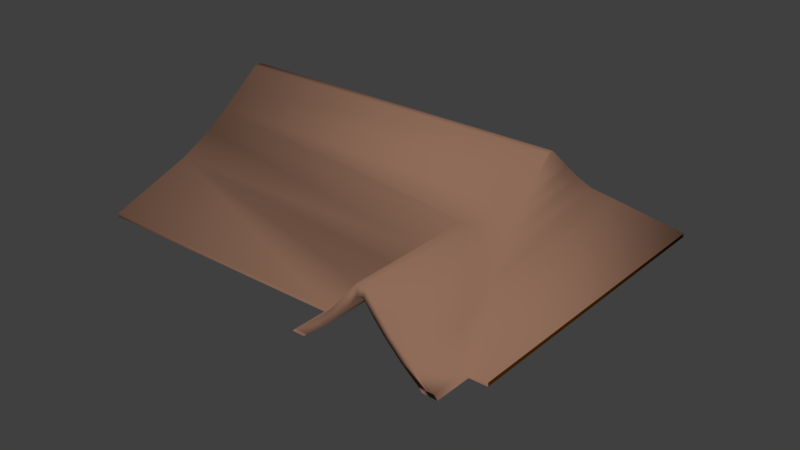 # Source: JapaneseHouse.blend  (saved by Blender 2.78.0; exported with 4.5.12 LTS)
import bpy
from mathutils import Matrix  # noqa: F401  (used for matrix-valued properties, if any)

bpy.ops.wm.read_factory_settings(use_empty=True)
scene = bpy.context.scene
scene.name = 'Scene'

# ---- collections
col_collection_1 = bpy.data.collections.new('Collection 1'); scene.collection.children.link(col_collection_1)
col_collection_1.hide_render = True
col_collection_1.hide_viewport = True
col_collection_2 = bpy.data.collections.new('Collection 2'); scene.collection.children.link(col_collection_2)
col_collection_3 = bpy.data.collections.new('Collection 3'); scene.collection.children.link(col_collection_3)
col_collection_3.hide_render = True
col_collection_3.hide_viewport = True
col_collection_4 = bpy.data.collections.new('Collection 4'); scene.collection.children.link(col_collection_4)
col_collection_4.hide_render = True
col_collection_4.hide_viewport = True

# ---- materials (node trees are filled in below, after node groups)
mat_lightbrown1 = bpy.data.materials.new('lightbrown1')
mat_lightbrown1.alpha_threshold = 0.0
mat_lightbrown1.use_transparent_shadow = False
mat_lightbrown1.diffuse_color = (1.0, 0.7546, 0.4162, 1.0)
mat_lightbrown1.roughness = 0.5
mat_brown = bpy.data.materials.new('brown')
mat_brown.alpha_threshold = 0.0
mat_brown.use_transparent_shadow = False
mat_brown.diffuse_color = (0.305, 0.07036, 0.0, 1.0)
mat_brown.roughness = 0.5
mat_white = bpy.data.materials.new('white')
mat_white.alpha_threshold = 0.0
mat_white.use_transparent_shadow = False
mat_white.diffuse_color = (1.0, 1.0, 1.0, 1.0)
mat_white.roughness = 0.5
mat_lightbrown2 = bpy.data.materials.new('lightbrown2')
mat_lightbrown2.alpha_threshold = 0.0
mat_lightbrown2.use_transparent_shadow = False
mat_lightbrown2.diffuse_color = (1.0, 0.5104, 0.23, 1.0)
mat_lightbrown2.roughness = 0.5
mat_darkbrown = bpy.data.materials.new('darkBrown')
mat_darkbrown.alpha_threshold = 0.0
mat_darkbrown.use_transparent_shadow = False
mat_darkbrown.diffuse_color = (0.04696, 0.01341, 0.0, 1.0)
mat_darkbrown.roughness = 0.5
mat_roof = bpy.data.materials.new('roof')
mat_roof.alpha_threshold = 0.0
mat_roof.use_transparent_shadow = False
mat_roof.diffuse_color = (0.2747, 0.15, 0.0999, 1.0)
mat_roof.roughness = 0.5

# ---- material node trees

# ---- world
world_world = bpy.data.worlds.new('World'); scene.world = world_world
world_world.color = (0.05088, 0.05088, 0.05088)
world_world.use_sun_shadow = False
world_world.sun_shadow_jitter_overblur = 0.0
world_world.cycles.sampling_method = 'MANUAL'

# ---- meshes
me_cube_008 = bpy.data.meshes.new('Cube.008')
me_cube_008.from_pydata([(-875.8, 448.6, 343.9), (-875.8, 448.6, 68.37), (-875.8, 436.1, 330.4), (-875.8, 436.1, 81.81), (-857.3, 448.6, 343.9), (-857.3, 448.6, 68.37), (-857.3, 436.1, 330.4), (-857.3, 436.1, 81.81), (-871.1, 182.7, 336.8), (-871.1, 442.8, 336.8), (-871.1, 182.7, 75.47), (-871.1, 442.8, 75.47), (-862.0, 182.7, 336.8), (-862.0, 442.8, 336.8), (-862.0, 182.7, 75.47), (-862.0, 442.8, 75.47), (-875.8, 436.1, 111.2), (-875.8, 436.1, 217.5), (-875.8, 448.6, 217.5), (-857.3, 436.1, 217.5), (-857.3, 448.6, 217.5), (-857.3, 448.6, 190.7), (-857.3, 436.1, 190.7), (-875.8, 448.6, 190.7), (-875.8, 448.6, 111.2), (-875.8, 436.1, 190.7), (-857.3, 448.6, 195.0), (-857.3, 436.1, 195.0), (-875.8, 448.6, 195.0), (-875.8, 436.1, 195.0), (-875.8, 436.1, 168.6), (-875.8, 448.6, 168.6), (-857.3, 436.1, 111.2), (-857.3, 436.1, 168.6), (-857.3, 448.6, 168.6), (-875.8, 436.1, 164.3), (-875.8, 448.6, 164.3), (-857.3, 436.1, 164.3), (-857.3, 448.6, 164.3), (-857.3, 448.6, 137.3), (-857.3, 448.6, 111.2), (-857.3, 436.1, 137.3), (-875.8, 448.6, 137.3), (-875.8, 436.1, 137.3), (-857.3, 448.6, 141.7), (-857.3, 436.1, 141.7), (-875.8, 448.6, 141.7), (-875.8, 436.1, 141.7), (-875.8, 436.1, 106.8), (-875.8, 448.6, 106.8), (-857.3, 436.1, 106.8), (-857.3, 448.6, 106.8), (-857.3, 448.6, 221.8), (-857.3, 436.1, 221.8), (-875.8, 448.6, 221.8), (-875.8, 436.1, 221.8), (-875.8, 436.1, 244.2), (-875.8, 448.6, 244.2), (-857.3, 436.1, 244.2), (-857.3, 448.6, 244.2), (-857.3, 448.6, 248.6), (-857.3, 436.1, 248.6), (-875.8, 448.6, 248.6), (-875.8, 436.1, 248.6), (-875.8, 436.1, 271.5), (-875.8, 448.6, 271.5), (-857.3, 436.1, 271.5), (-857.3, 448.6, 271.5), (-857.3, 448.6, 275.8), (-857.3, 436.1, 275.8), (-875.8, 448.6, 275.8), (-875.8, 436.1, 275.8), (-875.8, 436.1, 298.0), (-875.8, 448.6, 298.0), (-857.3, 436.1, 298.0), (-857.3, 448.6, 298.0), (-857.3, 448.6, 302.4), (-857.3, 436.1, 302.4), (-875.8, 448.6, 302.4), (-875.8, 436.1, 302.4), (-875.8, 314.1, 330.4), (-875.8, 314.1, 81.81), (-875.8, 314.1, 343.9), (-875.8, 314.1, 68.37), (-857.3, 314.1, 330.4), (-857.3, 314.1, 81.81), (-857.3, 314.1, 343.9), (-857.3, 314.1, 68.37), (-875.8, 314.1, 298.0), (-875.8, 314.1, 302.4), (-857.3, 314.1, 302.4), (-857.3, 314.1, 298.0), (-875.8, 314.1, 275.8), (-857.3, 314.1, 275.8), (-875.8, 314.1, 271.5), (-857.3, 314.1, 271.5), (-875.8, 314.1, 248.6), (-857.3, 314.1, 248.6), (-875.8, 314.1, 244.2), (-857.3, 314.1, 244.2), (-875.8, 314.1, 221.8), (-857.3, 314.1, 221.8), (-857.3, 314.1, 217.5), (-875.8, 314.1, 217.5), (-875.8, 314.1, 190.7), (-875.8, 314.1, 195.0), (-857.3, 314.1, 195.0), (-857.3, 314.1, 190.7), (-875.8, 314.1, 164.3), (-875.8, 314.1, 168.6), (-857.3, 314.1, 164.3), (-857.3, 314.1, 168.6), (-875.8, 314.1, 141.7), (-857.3, 314.1, 141.7), (-857.3, 314.1, 137.3), (-875.8, 314.1, 137.3), (-875.8, 314.1, 106.8), (-875.8, 314.1, 111.2), (-857.3, 314.1, 106.8), (-857.3, 314.1, 111.2), (-875.8, 175.7, 343.9), (-875.8, 175.7, 68.37), (-875.8, 188.2, 330.4), (-875.8, 188.2, 81.81), (-857.3, 175.7, 343.9), (-857.3, 175.7, 68.37), (-857.3, 188.2, 330.4), (-857.3, 188.2, 81.81), (-875.8, 188.2, 111.2), (-875.8, 188.2, 217.5), (-875.8, 175.7, 217.5), (-857.3, 188.2, 217.5), (-857.3, 175.7, 217.5), (-857.3, 175.7, 190.7), (-857.3, 188.2, 190.7), (-875.8, 175.7, 190.7), (-875.8, 175.7, 111.2), (-875.8, 188.2, 190.7), (-857.3, 175.7, 195.0), (-857.3, 188.2, 195.0), (-875.8, 175.7, 195.0), (-875.8, 188.2, 195.0), (-875.8, 188.2, 168.6), (-875.8, 175.7, 168.6), (-857.3, 188.2, 111.2), (-857.3, 188.2, 168.6), (-857.3, 175.7, 168.6), (-875.8, 188.2, 164.3), (-875.8, 175.7, 164.3), (-857.3, 188.2, 164.3), (-857.3, 175.7, 164.3), (-857.3, 175.7, 137.3), (-857.3, 175.7, 111.2), (-857.3, 188.2, 137.3), (-875.8, 175.7, 137.3), (-875.8, 188.2, 137.3), (-857.3, 175.7, 141.7), (-857.3, 188.2, 141.7), (-875.8, 175.7, 141.7), (-875.8, 188.2, 141.7), (-875.8, 188.2, 106.8), (-875.8, 175.7, 106.8), (-857.3, 188.2, 106.8), (-857.3, 175.7, 106.8), (-857.3, 175.7, 221.8), (-857.3, 188.2, 221.8), (-875.8, 175.7, 221.8), (-875.8, 188.2, 221.8), (-875.8, 188.2, 244.2), (-875.8, 175.7, 244.2), (-857.3, 188.2, 244.2), (-857.3, 175.7, 244.2), (-857.3, 175.7, 248.6), (-857.3, 188.2, 248.6), (-875.8, 175.7, 248.6), (-875.8, 188.2, 248.6), (-875.8, 188.2, 271.5), (-875.8, 175.7, 271.5), (-857.3, 188.2, 271.5), (-857.3, 175.7, 271.5), (-857.3, 175.7, 275.8), (-857.3, 188.2, 275.8), (-875.8, 175.7, 275.8), (-875.8, 188.2, 275.8), (-875.8, 188.2, 298.0), (-875.8, 175.7, 298.0), (-857.3, 188.2, 298.0), (-857.3, 175.7, 298.0), (-857.3, 175.7, 302.4), (-857.3, 188.2, 302.4), (-875.8, 175.7, 302.4), (-875.8, 188.2, 302.4), (-875.8, 310.2, 330.4), (-875.8, 310.2, 81.81), (-875.8, 310.2, 343.9), (-875.8, 310.2, 68.37), (-857.3, 310.2, 330.4), (-857.3, 310.2, 81.81), (-857.3, 310.2, 343.9), (-857.3, 310.2, 68.37), (-875.8, 310.2, 298.0), (-875.8, 310.2, 302.4), (-857.3, 310.2, 302.4), (-857.3, 310.2, 298.0), (-875.8, 310.2, 275.8), (-857.3, 310.2, 275.8), (-875.8, 310.2, 271.5), (-857.3, 310.2, 271.5), (-875.8, 310.2, 248.6), (-857.3, 310.2, 248.6), (-875.8, 310.2, 244.2), (-857.3, 310.2, 244.2), (-875.8, 310.2, 221.8), (-857.3, 310.2, 221.8), (-857.3, 310.2, 217.5), (-875.8, 310.2, 217.5), (-875.8, 310.2, 190.7), (-875.8, 310.2, 195.0), (-857.3, 310.2, 195.0), (-857.3, 310.2, 190.7), (-875.8, 310.2, 164.3), (-875.8, 310.2, 168.6), (-857.3, 310.2, 164.3), (-857.3, 310.2, 168.6), (-875.8, 310.2, 141.7), (-857.3, 310.2, 141.7), (-857.3, 310.2, 137.3), (-875.8, 310.2, 137.3), (-875.8, 310.2, 106.8), (-875.8, 310.2, 111.2), (-857.3, 310.2, 106.8), (-857.3, 310.2, 111.2), (-898.6, 399.4, 343.9), (-898.6, 399.4, 68.37), (-898.6, 386.9, 330.4), (-898.6, 386.9, 81.81), (-880.1, 399.4, 343.9), (-880.1, 399.4, 68.37), (-880.1, 386.9, 330.4), (-880.1, 386.9, 81.81), (-893.8, 133.5, 336.8), (-893.8, 393.6, 336.8), (-893.8, 133.5, 75.47), (-893.8, 393.6, 75.47), (-884.8, 133.5, 336.8), (-884.8, 393.6, 336.8), (-884.8, 133.5, 75.47), (-884.8, 393.6, 75.47), (-898.6, 386.9, 111.2), (-898.6, 386.9, 217.5), (-898.6, 399.4, 217.5), (-880.1, 386.9, 217.5), (-880.1, 399.4, 217.5), (-880.1, 399.4, 190.7), (-880.1, 386.9, 190.7), (-898.6, 399.4, 190.7), (-898.6, 399.4, 111.2), (-898.6, 386.9, 190.7), (-880.1, 399.4, 195.0), (-880.1, 386.9, 195.0), (-898.6, 399.4, 195.0), (-898.6, 386.9, 195.0), (-898.6, 386.9, 168.6), (-898.6, 399.4, 168.6), (-880.1, 386.9, 111.2), (-880.1, 386.9, 168.6), (-880.1, 399.4, 168.6), (-898.6, 386.9, 164.3), (-898.6, 399.4, 164.3), (-880.1, 386.9, 164.3), (-880.1, 399.4, 164.3), (-880.1, 399.4, 137.3), (-880.1, 399.4, 111.2), (-880.1, 386.9, 137.3), (-898.6, 399.4, 137.3), (-898.6, 386.9, 137.3), (-880.1, 399.4, 141.7), (-880.1, 386.9, 141.7), (-898.6, 399.4, 141.7), (-898.6, 386.9, 141.7), (-898.6, 386.9, 106.8), (-898.6, 399.4, 106.8), (-880.1, 386.9, 106.8), (-880.1, 399.4, 106.8), (-880.1, 399.4, 221.8), (-880.1, 386.9, 221.8), (-898.6, 399.4, 221.8), (-898.6, 386.9, 221.8), (-898.6, 386.9, 244.2), (-898.6, 399.4, 244.2), (-880.1, 386.9, 244.2), (-880.1, 399.4, 244.2), (-880.1, 399.4, 248.6), (-880.1, 386.9, 248.6), (-898.6, 399.4, 248.6), (-898.6, 386.9, 248.6), (-898.6, 386.9, 271.5), (-898.6, 399.4, 271.5), (-880.1, 386.9, 271.5), (-880.1, 399.4, 271.5), (-880.1, 399.4, 275.8), (-880.1, 386.9, 275.8), (-898.6, 399.4, 275.8), (-898.6, 386.9, 275.8), (-898.6, 386.9, 298.0), (-898.6, 399.4, 298.0), (-880.1, 386.9, 298.0), (-880.1, 399.4, 298.0), (-880.1, 399.4, 302.4), (-880.1, 386.9, 302.4), (-898.6, 399.4, 302.4), (-898.6, 386.9, 302.4), (-898.6, 264.9, 330.4), (-898.6, 264.9, 81.81), (-898.6, 264.9, 343.9), (-898.6, 264.9, 68.37), (-880.1, 264.9, 330.4), (-880.1, 264.9, 81.81), (-880.1, 264.9, 343.9), (-880.1, 264.9, 68.37), (-898.6, 264.9, 298.0), (-898.6, 264.9, 302.4), (-880.1, 264.9, 302.4), (-880.1, 264.9, 298.0), (-898.6, 264.9, 275.8), (-880.1, 264.9, 275.8), (-898.6, 264.9, 271.5), (-880.1, 264.9, 271.5), (-898.6, 264.9, 248.6), (-880.1, 264.9, 248.6), (-898.6, 264.9, 244.2), (-880.1, 264.9, 244.2), (-898.6, 264.9, 221.8), (-880.1, 264.9, 221.8), (-880.1, 264.9, 217.5), (-898.6, 264.9, 217.5), (-898.6, 264.9, 190.7), (-898.6, 264.9, 195.0), (-880.1, 264.9, 195.0), (-880.1, 264.9, 190.7), (-898.6, 264.9, 164.3), (-898.6, 264.9, 168.6), (-880.1, 264.9, 164.3), (-880.1, 264.9, 168.6), (-898.6, 264.9, 141.7), (-880.1, 264.9, 141.7), (-880.1, 264.9, 137.3), (-898.6, 264.9, 137.3), (-898.6, 264.9, 106.8), (-898.6, 264.9, 111.2), (-880.1, 264.9, 106.8), (-880.1, 264.9, 111.2), (-898.6, 126.5, 343.9), (-898.6, 126.5, 68.37), (-898.6, 139.0, 330.4), (-898.6, 139.0, 81.81), (-880.1, 126.5, 343.9), (-880.1, 126.5, 68.37), (-880.1, 139.0, 330.4), (-880.1, 139.0, 81.81), (-898.6, 139.0, 111.2), (-898.6, 139.0, 217.5), (-898.6, 126.5, 217.5), (-880.1, 139.0, 217.5), (-880.1, 126.5, 217.5), (-880.1, 126.5, 190.7), (-880.1, 139.0, 190.7), (-898.6, 126.5, 190.7), (-898.6, 126.5, 111.2), (-898.6, 139.0, 190.7), (-880.1, 126.5, 195.0), (-880.1, 139.0, 195.0), (-898.6, 126.5, 195.0), (-898.6, 139.0, 195.0), (-898.6, 139.0, 168.6), (-898.6, 126.5, 168.6), (-880.1, 139.0, 111.2), (-880.1, 139.0, 168.6), (-880.1, 126.5, 168.6), (-898.6, 139.0, 164.3), (-898.6, 126.5, 164.3), (-880.1, 139.0, 164.3), (-880.1, 126.5, 164.3), (-880.1, 126.5, 137.3), (-880.1, 126.5, 111.2), (-880.1, 139.0, 137.3), (-898.6, 126.5, 137.3), (-898.6, 139.0, 137.3), (-880.1, 126.5, 141.7), (-880.1, 139.0, 141.7), (-898.6, 126.5, 141.7), (-898.6, 139.0, 141.7), (-898.6, 139.0, 106.8), (-898.6, 126.5, 106.8), (-880.1, 139.0, 106.8), (-880.1, 126.5, 106.8), (-880.1, 126.5, 221.8), (-880.1, 139.0, 221.8), (-898.6, 126.5, 221.8), (-898.6, 139.0, 221.8), (-898.6, 139.0, 244.2), (-898.6, 126.5, 244.2), (-880.1, 139.0, 244.2), (-880.1, 126.5, 244.2), (-880.1, 126.5, 248.6), (-880.1, 139.0, 248.6), (-898.6, 126.5, 248.6), (-898.6, 139.0, 248.6), (-898.6, 139.0, 271.5), (-898.6, 126.5, 271.5), (-880.1, 139.0, 271.5), (-880.1, 126.5, 271.5), (-880.1, 126.5, 275.8), (-880.1, 139.0, 275.8), (-898.6, 126.5, 275.8), (-898.6, 139.0, 275.8), (-898.6, 139.0, 298.0), (-898.6, 126.5, 298.0), (-880.1, 139.0, 298.0), (-880.1, 126.5, 298.0), (-880.1, 126.5, 302.4), (-880.1, 139.0, 302.4), (-898.6, 126.5, 302.4), (-898.6, 139.0, 302.4), (-898.6, 261.0, 330.4), (-898.6, 261.0, 81.81), (-898.6, 261.0, 343.9), (-898.6, 261.0, 68.37), (-880.1, 261.0, 330.4), (-880.1, 261.0, 81.81), (-880.1, 261.0, 343.9), (-880.1, 261.0, 68.37), (-898.6, 261.0, 298.0), (-898.6, 261.0, 302.4), (-880.1, 261.0, 302.4), (-880.1, 261.0, 298.0), (-898.6, 261.0, 275.8), (-880.1, 261.0, 275.8), (-898.6, 261.0, 271.5), (-880.1, 261.0, 271.5), (-898.6, 261.0, 248.6), (-880.1, 261.0, 248.6), (-898.6, 261.0, 244.2), (-880.1, 261.0, 244.2), (-898.6, 261.0, 221.8), (-880.1, 261.0, 221.8), (-880.1, 261.0, 217.5), (-898.6, 261.0, 217.5), (-898.6, 261.0, 190.7), (-898.6, 261.0, 195.0), (-880.1, 261.0, 195.0), (-880.1, 261.0, 190.7), (-898.6, 261.0, 164.3), (-898.6, 261.0, 168.6), (-880.1, 261.0, 164.3), (-880.1, 261.0, 168.6), (-898.6, 261.0, 141.7), (-880.1, 261.0, 141.7), (-880.1, 261.0, 137.3), (-898.6, 261.0, 137.3), (-898.6, 261.0, 106.8), (-898.6, 261.0, 111.2), (-880.1, 261.0, 106.8), (-880.1, 261.0, 111.2)], [], [(81, 3, 1, 83), (7, 50, 48, 3), (85, 87, 5, 7), (0, 78, 79, 2), (81, 85, 7, 3), (5, 51, 50, 7), (82, 86, 4, 0), (4, 76, 78, 0), (9, 11, 10, 8), (13, 12, 14, 15), (85, 197, 199, 87), (87, 199, 195, 83), (203, 91, 90, 202), (49, 51, 5, 1), (6, 77, 76, 4), (3, 48, 49, 1), (43, 47, 46, 42), (58, 59, 60, 61), (196, 202, 90, 84), (44, 38, 37, 45), (46, 36, 38, 44), (78, 76, 75, 73), (72, 79, 78, 73), (64, 71, 70, 65), (56, 63, 62, 57), (50, 51, 40, 32), (37, 38, 34, 33), (222, 110, 111, 223), (31, 34, 38, 36), (35, 30, 31, 36), (46, 44, 39, 42), (41, 39, 44, 45), (22, 21, 26, 27), (221, 109, 108, 220), (28, 26, 21, 23), (25, 29, 28, 23), (19, 20, 52, 53), (17, 55, 54, 18), (54, 52, 20, 18), (47, 35, 36, 46), (45, 37, 35, 47), (74, 75, 76, 77), (207, 95, 93, 205), (70, 68, 67, 65), (66, 67, 68, 69), (62, 60, 59, 57), (24, 40, 51, 49), (22, 25, 30, 33), (23, 21, 34, 31), (27, 19, 17, 29), (28, 18, 20, 26), (58, 53, 52, 59), (57, 54, 55, 56), (72, 73, 70, 71), (74, 72, 71, 69), (73, 75, 68, 70), (75, 74, 69, 68), (61, 60, 67, 66), (60, 62, 65, 67), (62, 63, 64, 65), (63, 61, 66, 64), (25, 23, 31, 30), (21, 22, 33, 34), (29, 17, 18, 28), (26, 20, 19, 27), (59, 52, 54, 57), (56, 55, 53, 58), (16, 43, 42, 24), (24, 42, 39, 40), (40, 39, 41, 32), (32, 41, 43, 16), (201, 89, 88, 200), (211, 99, 97, 209), (204, 92, 94, 206), (212, 100, 103, 215), (208, 96, 98, 210), (214, 102, 101, 213), (219, 107, 106, 218), (217, 105, 104, 216), (224, 112, 115, 227), (229, 117, 116, 228), (226, 114, 113, 225), (230, 118, 119, 231), (2, 79, 77, 6), (50, 32, 119, 118), (32, 16, 117, 119), (48, 50, 118, 116), (16, 48, 116, 117), (43, 41, 114, 115), (41, 45, 113, 114), (45, 47, 112, 113), (47, 43, 115, 112), (37, 33, 111, 110), (33, 30, 109, 111), (30, 35, 108, 109), (35, 37, 110, 108), (22, 27, 106, 107), (27, 29, 105, 106), (29, 25, 104, 105), (25, 22, 107, 104), (17, 19, 102, 103), (19, 53, 101, 102), (53, 55, 100, 101), (55, 17, 103, 100), (56, 58, 99, 98), (58, 61, 97, 99), (61, 63, 96, 97), (63, 56, 98, 96), (64, 66, 95, 94), (66, 69, 93, 95), (69, 71, 92, 93), (71, 64, 94, 92), (74, 77, 90, 91), (77, 79, 89, 90), (79, 72, 88, 89), (72, 74, 91, 88), (6, 4, 86, 84), (1, 5, 87, 83), (82, 194, 198, 86), (83, 195, 193, 81), (2, 80, 82, 0), (2, 6, 84, 80), (86, 198, 196, 84), (193, 195, 121, 123), (127, 123, 160, 162), (197, 127, 125, 199), (120, 122, 191, 190), (193, 123, 127, 197), (125, 127, 162, 163), (194, 120, 124, 198), (124, 120, 190, 188), (161, 121, 125, 163), (126, 124, 188, 189), (123, 121, 161, 160), (155, 154, 158, 159), (170, 173, 172, 171), (84, 90, 89, 80), (156, 157, 149, 150), (158, 156, 150, 148), (190, 185, 187, 188), (184, 185, 190, 191), (176, 177, 182, 183), (168, 169, 174, 175), (162, 144, 152, 163), (149, 145, 146, 150), (143, 148, 150, 146), (147, 148, 143, 142), (158, 154, 151, 156), (153, 157, 156, 151), (134, 139, 138, 133), (140, 135, 133, 138), (137, 135, 140, 141), (131, 165, 164, 132), (129, 130, 166, 167), (166, 130, 132, 164), (159, 158, 148, 147), (157, 159, 147, 149), (186, 189, 188, 187), (182, 177, 179, 180), (178, 181, 180, 179), (174, 169, 171, 172), (136, 161, 163, 152), (134, 145, 142, 137), (135, 143, 146, 133), (139, 141, 129, 131), (140, 138, 132, 130), (170, 171, 164, 165), (169, 168, 167, 166), (184, 183, 182, 185), (186, 181, 183, 184), (185, 182, 180, 187), (187, 180, 181, 186), (173, 178, 179, 172), (172, 179, 177, 174), (174, 177, 176, 175), (175, 176, 178, 173), (137, 142, 143, 135), (133, 146, 145, 134), (141, 140, 130, 129), (138, 139, 131, 132), (171, 169, 166, 164), (168, 170, 165, 167), (128, 136, 154, 155), (136, 152, 151, 154), (152, 144, 153, 151), (144, 128, 155, 153), (192, 201, 202, 196), (80, 89, 201, 192), (122, 126, 189, 191), (162, 230, 231, 144), (144, 231, 229, 128), (160, 228, 230, 162), (128, 229, 228, 160), (155, 227, 226, 153), (153, 226, 225, 157), (157, 225, 224, 159), (159, 224, 227, 155), (149, 222, 223, 145), (145, 223, 221, 142), (142, 221, 220, 147), (147, 220, 222, 149), (134, 219, 218, 139), (139, 218, 217, 141), (141, 217, 216, 137), (137, 216, 219, 134), (129, 215, 214, 131), (131, 214, 213, 165), (165, 213, 212, 167), (167, 212, 215, 129), (168, 210, 211, 170), (170, 211, 209, 173), (173, 209, 208, 175), (175, 208, 210, 168), (176, 206, 207, 178), (178, 207, 205, 181), (181, 205, 204, 183), (183, 204, 206, 176), (186, 203, 202, 189), (189, 202, 201, 191), (191, 201, 200, 184), (184, 200, 203, 186), (126, 196, 198, 124), (121, 195, 199, 125), (122, 120, 194, 192), (122, 192, 196, 126), (80, 192, 194, 82), (203, 205, 93, 91), (91, 93, 92, 88), (88, 92, 204, 200), (200, 204, 205, 203), (209, 97, 95, 207), (97, 96, 94, 95), (96, 208, 206, 94), (208, 209, 207, 206), (210, 212, 213, 211), (211, 213, 101, 99), (99, 101, 100, 98), (98, 100, 212, 210), (218, 214, 215, 217), (217, 215, 103, 105), (105, 103, 102, 106), (106, 102, 214, 218), (219, 223, 111, 107), (107, 111, 109, 104), (104, 109, 221, 216), (216, 221, 223, 219), (225, 113, 110, 222), (113, 112, 108, 110), (112, 224, 220, 108), (224, 225, 222, 220), (227, 229, 231, 226), (226, 231, 119, 114), (114, 119, 117, 115), (115, 117, 229, 227), (193, 197, 230, 228), (197, 85, 118, 230), (85, 81, 116, 118), (81, 193, 228, 116), (16, 24, 49, 48), (128, 160, 161, 136), (313, 235, 233, 315), (239, 282, 280, 235), (317, 319, 237, 239), (232, 310, 311, 234), (313, 317, 239, 235), (237, 283, 282, 239), (314, 318, 236, 232), (236, 308, 310, 232), (241, 243, 242, 240), (245, 244, 246, 247), (317, 429, 431, 319), (319, 431, 427, 315), (435, 323, 322, 434), (281, 283, 237, 233), (238, 309, 308, 236), (235, 280, 281, 233), (275, 279, 278, 274), (290, 291, 292, 293), (428, 434, 322, 316), (276, 270, 269, 277), (278, 268, 270, 276), (310, 308, 307, 305), (304, 311, 310, 305), (296, 303, 302, 297), (288, 295, 294, 289), (282, 283, 272, 264), (269, 270, 266, 265), (454, 342, 343, 455), (263, 266, 270, 268), (267, 262, 263, 268), (278, 276, 271, 274), (273, 271, 276, 277), (254, 253, 258, 259), (453, 341, 340, 452), (260, 258, 253, 255), (257, 261, 260, 255), (251, 252, 284, 285), (249, 287, 286, 250), (286, 284, 252, 250), (279, 267, 268, 278), (277, 269, 267, 279), (306, 307, 308, 309), (439, 327, 325, 437), (302, 300, 299, 297), (298, 299, 300, 301), (294, 292, 291, 289), (256, 272, 283, 281), (254, 257, 262, 265), (255, 253, 266, 263), (259, 251, 249, 261), (260, 250, 252, 258), (290, 285, 284, 291), (289, 286, 287, 288), (304, 305, 302, 303), (306, 304, 303, 301), (305, 307, 300, 302), (307, 306, 301, 300), (293, 292, 299, 298), (292, 294, 297, 299), (294, 295, 296, 297), (295, 293, 298, 296), (257, 255, 263, 262), (253, 254, 265, 266), (261, 249, 250, 260), (258, 252, 251, 259), (291, 284, 286, 289), (288, 287, 285, 290), (248, 275, 274, 256), (256, 274, 271, 272), (272, 271, 273, 264), (264, 273, 275, 248), (433, 321, 320, 432), (443, 331, 329, 441), (436, 324, 326, 438), (444, 332, 335, 447), (440, 328, 330, 442), (446, 334, 333, 445), (451, 339, 338, 450), (449, 337, 336, 448), (456, 344, 347, 459), (461, 349, 348, 460), (458, 346, 345, 457), (462, 350, 351, 463), (234, 311, 309, 238), (282, 264, 351, 350), (264, 248, 349, 351), (280, 282, 350, 348), (248, 280, 348, 349), (275, 273, 346, 347), (273, 277, 345, 346), (277, 279, 344, 345), (279, 275, 347, 344), (269, 265, 343, 342), (265, 262, 341, 343), (262, 267, 340, 341), (267, 269, 342, 340), (254, 259, 338, 339), (259, 261, 337, 338), (261, 257, 336, 337), (257, 254, 339, 336), (249, 251, 334, 335), (251, 285, 333, 334), (285, 287, 332, 333), (287, 249, 335, 332), (288, 290, 331, 330), (290, 293, 329, 331), (293, 295, 328, 329), (295, 288, 330, 328), (296, 298, 327, 326), (298, 301, 325, 327), (301, 303, 324, 325), (303, 296, 326, 324), (306, 309, 322, 323), (309, 311, 321, 322), (311, 304, 320, 321), (304, 306, 323, 320), (238, 236, 318, 316), (233, 237, 319, 315), (314, 426, 430, 318), (315, 427, 425, 313), (234, 312, 314, 232), (234, 238, 316, 312), (318, 430, 428, 316), (425, 427, 353, 355), (359, 355, 392, 394), (429, 359, 357, 431), (352, 354, 423, 422), (425, 355, 359, 429), (357, 359, 394, 395), (426, 352, 356, 430), (356, 352, 422, 420), (393, 353, 357, 395), (358, 356, 420, 421), (355, 353, 393, 392), (387, 386, 390, 391), (402, 405, 404, 403), (316, 322, 321, 312), (388, 389, 381, 382), (390, 388, 382, 380), (422, 417, 419, 420), (416, 417, 422, 423), (408, 409, 414, 415), (400, 401, 406, 407), (394, 376, 384, 395), (381, 377, 378, 382), (375, 380, 382, 378), (379, 380, 375, 374), (390, 386, 383, 388), (385, 389, 388, 383), (366, 371, 370, 365), (372, 367, 365, 370), (369, 367, 372, 373), (363, 397, 396, 364), (361, 362, 398, 399), (398, 362, 364, 396), (391, 390, 380, 379), (389, 391, 379, 381), (418, 421, 420, 419), (414, 409, 411, 412), (410, 413, 412, 411), (406, 401, 403, 404), (368, 393, 395, 384), (366, 377, 374, 369), (367, 375, 378, 365), (371, 373, 361, 363), (372, 370, 364, 362), (402, 403, 396, 397), (401, 400, 399, 398), (416, 415, 414, 417), (418, 413, 415, 416), (417, 414, 412, 419), (419, 412, 413, 418), (405, 410, 411, 404), (404, 411, 409, 406), (406, 409, 408, 407), (407, 408, 410, 405), (369, 374, 375, 367), (365, 378, 377, 366), (373, 372, 362, 361), (370, 371, 363, 364), (403, 401, 398, 396), (400, 402, 397, 399), (360, 368, 386, 387), (368, 384, 383, 386), (384, 376, 385, 383), (376, 360, 387, 385), (424, 433, 434, 428), (312, 321, 433, 424), (354, 358, 421, 423), (394, 462, 463, 376), (376, 463, 461, 360), (392, 460, 462, 394), (360, 461, 460, 392), (387, 459, 458, 385), (385, 458, 457, 389), (389, 457, 456, 391), (391, 456, 459, 387), (381, 454, 455, 377), (377, 455, 453, 374), (374, 453, 452, 379), (379, 452, 454, 381), (366, 451, 450, 371), (371, 450, 449, 373), (373, 449, 448, 369), (369, 448, 451, 366), (361, 447, 446, 363), (363, 446, 445, 397), (397, 445, 444, 399), (399, 444, 447, 361), (400, 442, 443, 402), (402, 443, 441, 405), (405, 441, 440, 407), (407, 440, 442, 400), (408, 438, 439, 410), (410, 439, 437, 413), (413, 437, 436, 415), (415, 436, 438, 408), (418, 435, 434, 421), (421, 434, 433, 423), (423, 433, 432, 416), (416, 432, 435, 418), (358, 428, 430, 356), (353, 427, 431, 357), (354, 352, 426, 424), (354, 424, 428, 358), (312, 424, 426, 314), (435, 437, 325, 323), (323, 325, 324, 320), (320, 324, 436, 432), (432, 436, 437, 435), (441, 329, 327, 439), (329, 328, 326, 327), (328, 440, 438, 326), (440, 441, 439, 438), (442, 444, 445, 443), (443, 445, 333, 331), (331, 333, 332, 330), (330, 332, 444, 442), (450, 446, 447, 449), (449, 447, 335, 337), (337, 335, 334, 338), (338, 334, 446, 450), (451, 455, 343, 339), (339, 343, 341, 336), (336, 341, 453, 448), (448, 453, 455, 451), (457, 345, 342, 454), (345, 344, 340, 342), (344, 456, 452, 340), (456, 457, 454, 452), (459, 461, 463, 458), (458, 463, 351, 346), (346, 351, 349, 347), (347, 349, 461, 459), (425, 429, 462, 460), (429, 317, 350, 462), (317, 313, 348, 350), (313, 425, 460, 348), (248, 256, 281, 280), (360, 392, 393, 368)])
me_cube_008.polygons.foreach_set('material_index', [3, 3, 3, 3, 3, 3, 3, 3, 2, 2, 3, 3, 3, 3, 3, 3, 3, 3, 3, 3, 3, 3, 3, 3, 3, 3, 3, 3, 3, 3, 3, 3, 3, 3, 3, 3, 3, 3, 3, 3, 3, 3, 3, 3, 3, 3, 3, 3, 3, 3, 3, 3, 3, 3, 3, 3, 3, 3, 3, 3, 3, 3, 3, 3, 3, 3, 3, 3, 3, 3, 3, 3, 3, 3, 3, 3, 3, 3, 3, 3, 3, 3, 3, 3, 3, 3, 3, 3, 3, 3, 3, 3, 3, 3, 3, 3, 3, 3, 3, 3, 3, 3, 3, 3, 3, 3, 3, 3, 3, 3, 3, 3, 3, 3, 3, 3, 3, 3, 3, 3, 3, 3, 3, 3, 3, 3, 3, 3, 3, 3, 3, 3, 3, 3, 3, 3, 3, 3, 3, 3, 3, 3, 3, 3, 3, 3, 3, 3, 3, 3, 3, 3, 3, 3, 3, 3, 3, 3, 3, 3, 3, 3, 3, 3, 3, 3, 3, 3, 3, 3, 3, 3, 3, 3, 3, 3, 3, 3, 3, 3, 3, 3, 3, 3, 3, 3, 3, 3, 3, 3, 3, 3, 3, 3, 3, 3, 3, 3, 3, 3, 3, 3, 3, 3, 3, 3, 3, 3, 3, 3, 3, 3, 3, 3, 3, 3, 3, 3, 3, 3, 3, 3, 3, 3, 3, 3, 3, 3, 3, 3, 3, 3, 3, 3, 3, 3, 3, 3, 3, 3, 3, 3, 3, 3, 3, 3, 3, 3, 3, 3, 3, 3, 3, 3, 3, 3, 3, 3, 3, 3, 3, 3, 3, 3, 3, 3, 3, 3, 2, 2, 3, 3, 3, 3, 3, 3, 3, 3, 3, 3, 3, 3, 3, 3, 3, 3, 3, 3, 3, 3, 3, 3, 3, 3, 3, 3, 3, 3, 3, 3, 3, 3, 3, 3, 3, 3, 3, 3, 3, 3, 3, 3, 3, 3, 3, 3, 3, 3, 3, 3, 3, 3, 3, 3, 3, 3, 3, 3, 3, 3, 3, 3, 3, 3, 3, 3, 3, 3, 3, 3, 3, 3, 3, 3, 3, 3, 3, 3, 3, 3, 3, 3, 3, 3, 3, 3, 3, 3, 3, 3, 3, 3, 3, 3, 3, 3, 3, 3, 3, 3, 3, 3, 3, 3, 3, 3, 3, 3, 3, 3, 3, 3, 3, 3, 3, 3, 3, 3, 3, 3, 3, 3, 3, 3, 3, 3, 3, 3, 3, 3, 3, 3, 3, 3, 3, 3, 3, 3, 3, 3, 3, 3, 3, 3, 3, 3, 3, 3, 3, 3, 3, 3, 3, 3, 3, 3, 3, 3, 3, 3, 3, 3, 3, 3, 3, 3, 3, 3, 3, 3, 3, 3, 3, 3, 3, 3, 3, 3, 3, 3, 3, 3, 3, 3, 3, 3, 3, 3, 3, 3, 3, 3, 3, 3, 3, 3, 3, 3, 3, 3, 3, 3, 3, 3, 3, 3, 3, 3, 3, 3, 3, 3, 3, 3, 3, 3, 3, 3, 3, 3, 3, 3, 3, 3, 3, 3, 3, 3, 3, 3, 3, 3, 3, 3, 3, 3, 3, 3, 3, 3, 3, 3, 3, 3, 3, 3, 3, 3, 3, 3])
me_cube_008.materials.append(mat_lightbrown1)
me_cube_008.materials.append(mat_brown)
me_cube_008.materials.append(mat_white)
me_cube_008.materials.append(mat_lightbrown2)
me_cube_008.materials.append(mat_darkbrown)
me_cube_008.use_remesh_preserve_volume = False
me_cube_008.use_remesh_preserve_attributes = False
me_cube_008.use_mirror_vertex_groups = False
me_cube_008.update()
me_cube_007 = bpy.data.meshes.new('Cube.007')
me_cube_007.from_pydata([(-1315.0, -702.4, 46.96), (-1315.0, -702.4, 65.18), (-1315.0, 746.1, 46.96), (-1315.0, 746.1, 65.18), (1311.0, -702.4, 46.96), (1311.0, -702.4, 65.18), (1311.0, 746.1, 46.96), (1311.0, 746.1, 65.18), (592.2, -938.3, 39.65), (592.2, -938.3, 56.29), (1455.0, -938.3, 39.65), (1455.0, -938.3, 56.29), (-1540.0, -938.3, 39.65), (-1540.0, -938.3, 56.29), (-1540.0, 750.0, 39.65), (-1540.0, 750.0, 56.29), (1455.0, -1211.0, 39.65), (1455.0, -1211.0, 56.29), (1455.0, 750.0, 39.65), (1455.0, 750.0, 56.29), (592.2, 750.0, 56.29), (592.2, 750.0, 39.65), (592.2, -1211.0, 56.29), (592.2, -1211.0, 39.65), (674.5, 746.1, 65.18), (674.5, 746.1, 46.96), (674.5, -702.4, 65.18), (674.5, -702.4, 46.96), (1311.0, -1105.0, 65.18), (1311.0, -1105.0, 46.96), (674.5, -1105.0, 46.96), (674.5, -1105.0, 65.18)], [], [(1, 3, 2, 0), (24, 7, 6, 25), (7, 5, 4, 6), (26, 1, 0, 27), (27, 25, 6, 4), (26, 24, 3, 1), (19, 11, 10, 18), (12, 8, 9, 13), (8, 23, 22, 9), (17, 11, 9, 22), (23, 8, 10, 16), (13, 15, 14, 12), (20, 19, 18, 21), (11, 17, 16, 10), (8, 21, 18, 10), (9, 20, 15, 13), (11, 19, 20, 9), (12, 14, 21, 8), (17, 22, 23, 16), (15, 20, 21, 14), (5, 7, 24, 26), (0, 2, 25, 27), (4, 5, 28, 29), (3, 24, 25, 2), (28, 31, 30, 29), (26, 27, 30, 31), (27, 4, 29, 30), (5, 26, 31, 28)])
me_cube_007.polygons.foreach_set('material_index', [3, 3, 3, 3, 3, 3, 0, 0, 0, 0, 0, 0, 0, 0, 0, 0, 0, 0, 0, 0, 3, 3, 3, 3, 3, 3, 3, 3])
me_cube_007.materials.append(mat_lightbrown1)
me_cube_007.materials.append(mat_brown)
me_cube_007.materials.append(mat_white)
me_cube_007.materials.append(mat_lightbrown2)
me_cube_007.materials.append(mat_darkbrown)
me_cube_007.use_remesh_preserve_volume = False
me_cube_007.use_remesh_preserve_attributes = False
me_cube_007.use_mirror_vertex_groups = False
me_cube_007.update()
me_cube_006 = bpy.data.meshes.new('Cube.006')
me_cube_006.from_pydata([(-1305.0, 511.5, 52.72), (-1305.0, 511.5, 535.5), (-1269.0, 511.5, 52.72), (-1269.0, 511.5, 535.5), (-1305.0, 475.8, 52.72), (-1305.0, 475.8, 535.5), (-1269.0, 475.8, 52.72), (-1269.0, 475.8, 535.5), (-1305.0, -378.9, 460.1), (-1305.0, -378.9, 473.1), (826.2, -378.9, 460.1), (826.2, -378.9, 473.1), (826.2, -348.0, 460.1), (826.2, -348.0, 473.1), (-1300.0, -373.4, 53.75), (-1300.0, -373.4, 999.5), (-1300.0, -353.4, 53.75), (-1300.0, -353.4, 999.5), (701.3, -374.1, 349.8), (815.6, -373.4, 999.5), (701.3, -374.1, 52.72), (815.6, -353.4, 999.5), (-1300.0, -373.4, 349.7), (-1300.0, -353.4, 349.7), (-1280.0, -353.4, 349.7), (-1280.0, -373.4, 349.7), (-1280.0, -373.4, 53.75), (-1280.0, -373.4, 999.5), (-1280.0, -353.4, 53.75), (-1280.0, -353.4, 999.5), (-1300.0, -689.6, 349.7), (-1300.0, -689.6, 824.1), (-1280.0, -689.6, 824.1), (-1280.0, -689.6, 349.7), (-1274.0, -348.0, 473.1), (-1274.0, -348.0, 460.1), (-1274.0, -378.9, 473.1), (-1274.0, -378.9, 460.1), (-1305.0, -689.8, 460.1), (-1305.0, -689.8, 473.1), (-1274.0, -689.8, 473.1), (-1274.0, -689.8, 460.1), (-1305.0, -378.9, 343.4), (-1305.0, -378.9, 356.4), (-1305.0, -348.0, 343.4), (-1305.0, -348.0, 356.4), (834.5, -378.9, 343.4), (834.5, -378.9, 356.4), (834.5, -348.0, 343.4), (834.5, -348.0, 356.4), (-1274.0, -348.0, 356.4), (-1274.0, -348.0, 343.4), (-1274.0, -378.9, 356.4), (-1274.0, -378.9, 343.4), (-1305.0, -689.8, 343.4), (-1305.0, -689.8, 356.4), (-1274.0, -689.8, 356.4), (-1274.0, -689.8, 343.4), (-628.4, -353.4, 999.5), (-628.4, -373.4, 53.75), (-628.4, -373.4, 349.7), (-628.4, -353.4, 349.7), (-628.4, -353.4, 53.75), (-628.4, -373.4, 999.5), (-6.149, -353.4, 999.5), (-6.149, -373.4, 53.75), (-6.149, -373.4, 349.7), (-6.149, -353.4, 349.7), (-6.149, -353.4, 53.75), (-6.149, -373.4, 999.5), (224.3, -353.4, 999.5), (224.3, -373.4, 53.75), (224.3, -373.4, 349.7), (224.3, -353.4, 349.7), (224.3, -353.4, 53.75), (224.3, -373.4, 999.5), (470.9, -353.4, 999.5), (470.9, -373.4, 53.75), (470.9, -373.4, 349.7), (470.9, -353.4, 349.7), (470.9, -353.4, 53.75), (470.9, -373.4, 999.5), (349.8, -353.4, 349.7), (349.8, -353.4, 53.75), (349.8, -373.4, 999.5), (349.8, -353.4, 999.5), (349.8, -373.4, 53.75), (349.8, -373.4, 349.7), (593.5, -353.4, 999.5), (593.5, -373.4, 53.75), (593.5, -373.4, 349.7), (593.5, -353.4, 349.7), (593.5, -353.4, 53.75), (593.5, -373.4, 999.5), (708.6, -353.4, 999.5), (708.6, -373.4, 53.75), (708.6, -373.4, 349.7), (708.6, -353.4, 349.7), (708.6, -353.4, 53.75), (708.6, -373.4, 999.5), (-639.1, -378.9, 52.72), (-639.1, -378.9, 535.5), (-639.1, -348.1, 52.72), (-639.1, -348.1, 535.5), (-617.1, -378.9, 52.72), (-617.1, -378.9, 535.5), (-617.1, -348.1, 52.72), (-617.1, -348.1, 535.5), (-397.1, -378.9, 52.72), (-397.1, -378.9, 535.5), (-397.1, -348.1, 52.72), (-397.1, -348.1, 535.5), (-375.1, -378.9, 52.72), (-375.1, -378.9, 535.5), (-375.1, -348.1, 52.72), (-375.1, -348.1, 535.5), (-151.9, -378.9, 52.72), (-151.9, -378.9, 535.5), (-151.9, -348.1, 52.72), (-151.9, -348.1, 535.5), (-129.9, -378.9, 52.72), (-129.9, -378.9, 535.5), (-129.9, -348.1, 52.72), (-129.9, -348.1, 535.5), (95.01, -378.9, 52.72), (95.01, -378.9, 535.5), (95.01, -348.1, 52.72), (95.01, -348.1, 535.5), (117.0, -378.9, 52.72), (117.0, -378.9, 535.5), (117.0, -348.1, 52.72), (117.0, -348.1, 535.5), (338.9, -378.9, 52.72), (338.9, -378.9, 535.5), (338.9, -348.1, 52.72), (338.9, -348.1, 535.5), (360.9, -378.9, 52.72), (360.9, -378.9, 535.5), (360.9, -348.1, 52.72), (360.9, -348.1, 535.5), (582.0, -378.9, 52.72), (582.0, -378.9, 535.5), (582.0, -348.1, 52.72), (582.0, -348.1, 535.5), (604.0, -378.9, 52.72), (604.0, -378.9, 535.5), (604.0, -348.1, 52.72), (604.0, -348.1, 535.5), (-13.98, -374.1, 52.72), (-13.98, -374.1, 349.8), (-13.98, -352.8, 52.72), (-13.98, -352.8, 349.8), (1.205, -374.1, 52.72), (1.205, -374.1, 349.8), (1.205, -352.8, 52.72), (1.205, -352.8, 349.8), (217.0, -374.1, 52.72), (217.0, -374.1, 349.8), (217.0, -352.8, 52.72), (217.0, -352.8, 349.8), (232.2, -374.1, 52.72), (232.2, -374.1, 349.8), (232.2, -352.8, 52.72), (232.2, -352.8, 349.8), (463.4, -374.1, 52.72), (463.4, -374.1, 349.8), (463.4, -352.8, 52.72), (463.4, -352.8, 349.8), (478.6, -374.1, 52.72), (478.6, -374.1, 349.8), (478.6, -352.8, 52.72), (478.6, -352.8, 349.8), (701.3, -352.8, 52.72), (701.3, -352.8, 349.8), (716.5, -374.1, 52.72), (716.5, -374.1, 349.8), (716.5, -352.8, 52.72), (716.5, -352.8, 349.8), (810.0, -378.9, 52.72), (810.0, -378.9, 535.5), (810.0, -348.1, 52.72), (810.0, -348.1, 535.5), (832.0, -378.9, 52.72), (832.0, -378.9, 535.5), (832.0, -348.1, 52.72), (832.0, -348.1, 535.5), (-1280.0, -527.2, 946.8), (-1280.0, -527.2, 349.7), (-1280.0, -527.2, 53.75), (-1300.0, -527.2, 53.75), (-1300.0, -527.2, 349.7), (-1300.0, -527.2, 946.8), (-1299.0, -519.6, 52.72), (-1299.0, -519.6, 349.8), (-1281.0, -519.6, 52.72), (-1281.0, -519.6, 349.8), (-1299.0, -534.8, 52.72), (-1299.0, -534.8, 349.8), (-1281.0, -534.8, 52.72), (-1281.0, -534.8, 349.8), (-1305.0, -673.1, 52.72), (-1305.0, -673.1, 535.5), (-1274.0, -673.1, 52.72), (-1274.0, -673.1, 535.5), (-1305.0, -695.1, 52.72), (-1305.0, -695.1, 535.5), (-1274.0, -695.1, 52.72), (-1274.0, -695.1, 535.5), (-1307.0, -348.0, 52.72), (-1307.0, -348.0, 535.5), (-1269.0, -348.0, 52.72), (-1269.0, -348.0, 535.5), (-1307.0, -383.7, 52.72), (-1307.0, -383.7, 535.5), (-1269.0, -383.7, 52.72), (-1269.0, -383.7, 535.5), (-894.9, -378.9, 52.72), (-894.9, -378.9, 535.5), (-894.9, -348.1, 52.72), (-894.9, -348.1, 535.5), (-862.8, -378.9, 52.72), (-862.8, -378.9, 535.5), (-862.8, -348.1, 52.72), (-862.8, -348.1, 535.5), (-868.6, 730.5, 528.5), (-888.5, 730.5, 53.75), (-888.5, 730.5, 349.7), (-868.6, 730.5, 349.7), (-868.6, 730.5, 53.75), (-888.5, 730.5, 528.5), (-868.6, -364.8, 528.5), (-888.5, -364.8, 53.75), (-888.5, -364.8, 349.7), (-868.6, -364.8, 349.7), (-868.6, -364.8, 53.75), (-888.5, -364.8, 528.5), (-894.2, 732.0, 460.1), (-894.2, 732.0, 473.1), (-863.4, 732.0, 460.1), (-863.4, 732.0, 473.1), (-894.2, -354.9, 460.1), (-894.2, -354.9, 473.1), (-863.4, -354.9, 460.1), (-863.4, -354.9, 473.1), (-863.4, -354.9, 356.3), (-863.4, -354.9, 343.3), (-894.2, -354.9, 356.3), (-894.2, -354.9, 343.3), (-863.4, 732.0, 356.3), (-863.4, 732.0, 343.3), (-894.2, 732.0, 356.3), (-894.2, 732.0, 343.3), (-1300.0, 720.7, 53.75), (-1300.0, 720.7, 528.5), (-1300.0, 740.7, 53.75), (-1300.0, 740.7, 528.5), (-1300.0, 720.7, 349.7), (-1300.0, 740.7, 349.7), (826.2, 715.1, 473.1), (826.2, 715.1, 460.1), (-1305.0, 745.9, 473.1), (-1305.0, 745.9, 460.1), (-1305.0, 715.1, 473.1), (-1305.0, 715.1, 460.1), (822.7, 740.7, 528.5), (822.7, 720.7, 53.75), (822.7, 720.7, 349.7), (822.7, 740.7, 349.7), (822.7, 740.7, 53.75), (822.7, 720.7, 528.5), (826.2, 745.9, 473.1), (826.2, 745.9, 460.1), (-1305.0, 715.1, 343.4), (-1305.0, 715.1, 356.4), (-1305.0, 745.9, 343.4), (-1305.0, 745.9, 356.4), (826.2, 715.1, 343.4), (826.2, 715.1, 356.4), (826.2, 745.9, 343.4), (826.2, 745.9, 356.4), (810.0, 715.3, 52.72), (810.0, 715.3, 535.5), (810.0, 746.1, 52.72), (810.0, 746.1, 535.5), (832.0, 715.3, 52.72), (832.0, 715.3, 535.5), (832.0, 746.1, 52.72), (832.0, 746.1, 535.5), (-868.6, 460.1, 528.5), (-868.6, -92.2, 528.5), (-888.5, -92.2, 349.7), (-888.5, -92.2, 53.75), (-888.5, 460.1, 53.75), (-868.6, 460.1, 53.75), (-868.6, -92.2, 53.75), (-888.5, 460.1, 528.5), (-888.5, -92.2, 528.5), (-868.6, 460.1, 349.7), (-868.6, -92.2, 349.7), (-888.5, 460.1, 349.7), (-907.6, 470.2, 356.3), (-907.6, 470.2, 59.05), (-907.6, 447.4, 356.3), (-907.6, 447.4, 59.05), (-850.0, 470.2, 356.3), (-850.0, 470.2, 59.05), (-850.0, 447.4, 356.3), (-850.0, 447.4, 59.05), (-907.6, 447.4, 73.52), (-850.0, 470.2, 73.52), (-907.6, 470.2, 73.52), (-850.0, 447.4, 73.52), (-850.0, 447.4, 344.3), (-850.0, 470.2, 344.3), (-907.6, 447.4, 344.3), (-907.6, 470.2, 344.3), (-863.4, 459.0, 356.3), (-894.2, 459.0, 356.3), (-894.2, 459.0, 343.3), (-863.4, 459.0, 343.3), (-863.4, -93.57, 356.3), (-894.2, -93.57, 343.3), (-894.2, -93.57, 356.3), (-863.4, -93.57, 343.3), (-907.6, -81.09, 356.3), (-907.6, -81.09, 59.05), (-907.6, -103.8, 356.3), (-907.6, -103.8, 59.05), (-850.0, -81.09, 356.3), (-850.0, -81.09, 59.05), (-850.0, -103.8, 356.3), (-850.0, -103.8, 59.05), (-907.6, -103.8, 73.52), (-850.0, -81.09, 73.52), (-907.6, -81.09, 73.52), (-850.0, -103.8, 73.52), (-850.0, -103.8, 344.3), (-850.0, -81.09, 344.3), (-907.6, -103.8, 344.3), (-907.6, -81.09, 344.3), (827.9, -373.4, 999.5), (827.9, -353.4, 999.5), (827.9, -353.4, 349.7), (815.6, -353.4, 52.7), (827.9, -373.4, 52.7), (827.9, -353.4, 52.7), (815.6, -1016.0, 756.4), (815.6, -1016.0, 349.7), (827.9, -1016.0, 756.4), (827.9, -1016.0, 349.7), (827.9, -1016.0, 52.7), (827.9, -373.4, 349.7), (815.6, -353.4, 349.7), (815.6, -373.4, 52.7), (815.6, -373.4, 349.7), (815.6, -1016.0, 52.7), (827.9, -650.1, 261.2), (827.9, -650.1, 324.2), (815.6, -650.1, 324.2), (815.6, -650.1, 261.2), (827.9, -738.9, 261.2), (827.9, -738.9, 324.2), (815.6, -738.9, 324.2), (815.6, -738.9, 261.2), (827.9, -428.0, 261.2), (827.9, -428.0, 324.2), (815.6, -428.0, 324.2), (815.6, -428.0, 261.2), (827.9, -961.0, 261.2), (827.9, -961.0, 324.2), (815.6, -961.0, 324.2), (815.6, -961.0, 261.2), (815.6, -694.5, 324.2), (815.6, -694.5, 261.2), (815.6, -694.5, 789.1), (827.9, -694.5, 789.1), (815.6, -694.5, 349.7), (827.9, -694.5, 349.7), (827.9, -694.5, 52.7), (815.6, -694.5, 52.7), (827.9, -694.5, 261.2), (827.9, -694.5, 324.2), (829.3, -644.8, 265.0), (829.3, -644.8, 320.3), (814.2, -644.8, 320.3), (814.2, -644.8, 265.0), (829.3, -433.4, 265.0), (829.3, -433.4, 320.3), (814.2, -433.4, 320.3), (814.2, -433.4, 265.0), (829.3, -655.6, 258.1), (829.3, -655.6, 327.3), (814.2, -655.6, 327.3), (814.2, -655.6, 258.1), (829.3, -422.5, 258.1), (829.3, -422.5, 327.3), (814.2, -422.5, 327.3), (814.2, -422.5, 258.1), (829.3, -536.5, 320.3), (814.2, -536.5, 320.3), (829.3, -536.5, 327.3), (814.2, -536.5, 327.3), (829.3, -536.5, 265.0), (814.2, -536.5, 265.0), (829.3, -536.5, 258.1), (814.2, -536.5, 258.1), (829.3, -541.7, 265.0), (814.2, -541.7, 265.0), (829.3, -541.7, 258.1), (814.2, -541.7, 258.1), (829.3, -541.7, 320.3), (814.2, -541.7, 320.3), (829.3, -541.7, 327.3), (814.2, -541.7, 327.3), (829.3, -956.6, 264.4), (829.3, -956.6, 321.0), (814.2, -956.6, 321.0), (814.2, -956.6, 264.4), (829.3, -743.9, 264.4), (829.3, -743.9, 321.0), (814.2, -743.9, 321.0), (814.2, -743.9, 264.4), (829.3, -967.5, 257.3), (829.3, -967.5, 328.0), (814.2, -967.5, 328.0), (814.2, -967.5, 257.3), (829.3, -733.0, 257.3), (829.3, -733.0, 328.0), (814.2, -733.0, 328.0), (814.2, -733.0, 257.3), (829.3, -847.6, 321.0), (814.2, -847.6, 321.0), (829.3, -847.6, 328.0), (814.2, -847.6, 328.0), (829.3, -847.6, 264.4), (814.2, -847.6, 264.4), (829.3, -847.6, 257.3), (814.2, -847.6, 257.3), (829.3, -852.9, 264.4), (814.2, -852.9, 264.4), (829.3, -852.9, 257.3), (814.2, -852.9, 257.3), (829.3, -852.9, 321.0), (814.2, -852.9, 321.0), (829.3, -852.9, 328.0), (814.2, -852.9, 328.0), (806.3, -683.6, 52.72), (806.3, -683.6, 535.5), (837.1, -683.6, 52.72), (837.1, -683.6, 535.5), (806.3, -705.6, 52.72), (806.3, -705.6, 535.5), (837.1, -705.6, 52.72), (837.1, -705.6, 535.5), (808.9, -1024.0, 356.4), (834.2, -1024.0, 343.4), (808.9, -1024.0, 343.4), (834.2, -1024.0, 356.4), (809.1, -348.0, 356.4), (809.1, -378.9, 343.4), (809.1, -348.0, 343.4), (809.1, -378.9, 356.4)], [], [(1, 3, 2, 0), (3, 7, 6, 2), (7, 5, 4, 6), (5, 1, 0, 4), (5, 7, 3, 1), (34, 13, 12, 35), (37, 36, 40, 41), (37, 35, 12, 10), (22, 23, 16, 14), (18, 173, 172, 20), (187, 186, 32, 33), (352, 21, 341, 342), (94, 21, 352, 97), (15, 17, 23, 22), (60, 25, 26, 59), (63, 27, 25, 60), (17, 29, 24, 23), (23, 24, 28, 16), (32, 31, 30, 33), (191, 190, 30, 31), (11, 13, 34, 36), (11, 36, 37, 10), (36, 9, 39, 40), (8, 37, 41, 38), (9, 8, 38, 39), (43, 45, 44, 42), (277, 273, 272, 276), (53, 52, 56, 57), (458, 49, 48, 460), (52, 50, 45, 43), (459, 460, 48, 46), (42, 44, 51, 53), (461, 458, 50, 52), (45, 50, 51, 44), (52, 43, 55, 56), (42, 53, 57, 54), (43, 42, 54, 55), (69, 63, 60, 66), (29, 58, 61, 24), (24, 61, 62, 28), (72, 66, 65, 71), (75, 69, 66, 72), (58, 64, 67, 61), (84, 75, 72, 87), (64, 70, 73, 67), (67, 73, 74, 68), (93, 81, 78, 90), (85, 76, 79, 82), (82, 79, 80, 83), (70, 85, 82, 73), (78, 87, 86, 77), (81, 84, 87, 78), (99, 93, 90, 96), (96, 90, 89, 95), (76, 88, 91, 79), (19, 99, 96, 354), (88, 94, 97, 91), (91, 97, 98, 92), (101, 103, 102, 100), (103, 107, 106, 102), (107, 105, 104, 106), (105, 101, 100, 104), (109, 111, 110, 108), (111, 115, 114, 110), (115, 113, 112, 114), (113, 109, 108, 112), (117, 119, 118, 116), (119, 123, 122, 118), (123, 121, 120, 122), (121, 117, 116, 120), (125, 127, 126, 124), (127, 131, 130, 126), (131, 129, 128, 130), (129, 125, 124, 128), (133, 135, 134, 132), (135, 139, 138, 134), (139, 137, 136, 138), (137, 133, 132, 136), (141, 143, 142, 140), (143, 147, 146, 142), (147, 145, 144, 146), (145, 141, 140, 144), (149, 151, 150, 148), (151, 155, 154, 150), (155, 153, 152, 154), (153, 149, 148, 152), (157, 159, 158, 156), (159, 163, 162, 158), (163, 161, 160, 162), (161, 157, 156, 160), (165, 167, 166, 164), (167, 171, 170, 166), (171, 169, 168, 170), (169, 165, 164, 168), (173, 177, 176, 172), (177, 175, 174, 176), (175, 18, 20, 174), (179, 181, 180, 178), (181, 185, 184, 180), (185, 183, 182, 184), (183, 179, 178, 182), (26, 25, 187, 188), (22, 14, 189, 190), (15, 22, 190, 191), (25, 27, 186, 187), (193, 195, 194, 192), (195, 199, 198, 194), (199, 197, 196, 198), (197, 193, 192, 196), (201, 203, 202, 200), (203, 207, 206, 202), (207, 205, 204, 206), (205, 201, 200, 204), (209, 211, 210, 208), (211, 215, 214, 210), (215, 213, 212, 214), (213, 209, 208, 212), (217, 219, 218, 216), (219, 223, 222, 218), (223, 221, 220, 222), (221, 217, 216, 220), (298, 233, 234, 294), (290, 232, 235, 296), (289, 230, 233, 298), (291, 231, 232, 290), (320, 244, 245, 323), (236, 240, 241, 237), (236, 238, 242, 240), (317, 316, 248, 250), (321, 323, 245, 247), (239, 243, 242, 238), (321, 247, 246, 322), (241, 243, 239, 237), (256, 257, 254, 252), (253, 255, 257, 256), (262, 260, 261, 263), (260, 270, 271, 261), (253, 256, 266, 269), (255, 264, 267, 257), (257, 267, 268, 254), (252, 265, 266, 256), (262, 263, 259, 258), (263, 261, 271, 259), (273, 275, 274, 272), (295, 288, 224, 229), (275, 279, 278, 274), (230, 289, 296, 235), (277, 279, 275, 273), (296, 289, 288, 295), (258, 270, 260, 262), (274, 278, 276, 272), (281, 283, 282, 280), (283, 287, 286, 282), (287, 285, 284, 286), (285, 281, 280, 284), (225, 292, 299, 226), (224, 288, 297, 227), (299, 290, 296, 295), (226, 299, 295, 229), (227, 297, 293, 228), (288, 289, 298, 297), (315, 314, 302, 300), (313, 304, 306, 312), (315, 300, 304, 313), (309, 313, 312, 311), (310, 315, 313, 309), (311, 333, 329, 307), (310, 308, 314, 315), (251, 318, 317, 250), (251, 249, 319, 318), (248, 316, 319, 249), (246, 244, 320, 322), (305, 309, 311, 307), (301, 310, 309, 305), (314, 308, 311, 312), (301, 303, 308, 310), (308, 334, 333, 311), (339, 338, 326, 324), (337, 328, 330, 336), (333, 337, 336, 335), (334, 339, 337, 333), (334, 332, 338, 339), (329, 333, 335, 331), (338, 332, 335, 336), (325, 327, 332, 334), (303, 325, 334, 308), (326, 338, 336, 330), (325, 329, 331, 327), (331, 335, 332, 327), (302, 314, 339, 324), (314, 312, 337, 339), (312, 306, 328, 337), (302, 306, 304, 300), (324, 326, 330, 328), (302, 324, 328, 306), (461, 52, 53, 459), (341, 340, 351, 342), (346, 347, 349, 348), (377, 349, 369, 361), (374, 376, 347, 346), (372, 373, 363, 362), (349, 347, 355, 350), (352, 342, 345, 343), (368, 369, 349, 350), (354, 352, 343, 353), (377, 375, 348, 349), (370, 371, 355, 347), (342, 351, 344, 345), (381, 361, 360, 380), (379, 355, 371, 363), (344, 351, 365, 364), (354, 353, 367, 366), (376, 372, 362), (360, 368, 350, 378), (358, 359, 373, 372), (351, 340, 375, 377), (19, 354, 376, 374), (357, 381, 380, 356), (356, 380, 378), (377, 381, 357), (376, 358, 372), (359, 379, 373), (380, 360, 378), (364, 356, 378, 344), (353, 379, 359, 367), (373, 379, 363), (354, 366, 358, 376), (347, 376, 362, 370), (381, 377, 361), (351, 377, 357, 365), (387, 386, 394, 395), (385, 393, 392, 384), (411, 384, 392, 413), (406, 382, 390, 408), (389, 388, 396, 397), (383, 391, 390, 382), (407, 409, 393, 385), (410, 412, 391, 383), (404, 405, 397, 394), (394, 397, 396, 395), (412, 413, 392, 391), (391, 392, 393, 390), (398, 399, 388, 387), (387, 388, 389, 386), (402, 386, 389, 403), (385, 384, 383, 382), (388, 399, 401, 396), (387, 395, 400, 398), (395, 396, 401, 400), (400, 401, 413, 412), (386, 402, 404, 394), (389, 397, 405, 403), (408, 409, 405, 404), (403, 405, 409, 407), (390, 393, 409, 408), (382, 406, 407, 385), (402, 406, 408, 404), (383, 384, 411, 410), (398, 400, 412, 410), (399, 411, 413, 401), (407, 411, 399, 403), (403, 399, 398, 402), (402, 398, 410, 406), (406, 410, 411, 407), (419, 418, 426, 427), (417, 425, 424, 416), (443, 416, 424, 445), (438, 414, 422, 440), (421, 420, 428, 429), (415, 423, 422, 414), (439, 441, 425, 417), (442, 444, 423, 415), (436, 437, 429, 426), (426, 429, 428, 427), (444, 445, 424, 423), (423, 424, 425, 422), (430, 431, 420, 419), (419, 420, 421, 418), (434, 418, 421, 435), (417, 416, 415, 414), (420, 431, 433, 428), (419, 427, 432, 430), (427, 428, 433, 432), (432, 433, 445, 444), (418, 434, 436, 426), (421, 429, 437, 435), (440, 441, 437, 436), (435, 437, 441, 439), (422, 425, 441, 440), (414, 438, 439, 417), (434, 438, 440, 436), (415, 416, 443, 442), (430, 432, 444, 442), (431, 443, 445, 433), (439, 443, 431, 435), (435, 431, 430, 434), (434, 430, 442, 438), (438, 442, 443, 439), (447, 449, 448, 446), (449, 453, 452, 448), (453, 451, 450, 452), (451, 447, 446, 450), (457, 47, 461, 454), (456, 459, 46, 455), (455, 46, 47, 457), (455, 457, 454, 456), (48, 49, 47, 46), (47, 49, 458, 461), (53, 51, 460, 459), (50, 458, 460, 51), (454, 461, 459, 456)])
me_cube_006.polygons.foreach_set('material_index', [1, 1, 1, 1, 1, 1, 1, 1, 3, 1, 2, 2, 2, 2, 3, 2, 2, 3, 2, 2, 1, 1, 1, 1, 1, 1, 1, 1, 1, 1, 1, 1, 1, 1, 1, 1, 1, 2, 2, 3, 3, 2, 2, 2, 2, 3, 2, 2, 3, 2, 3, 2, 2, 3, 2, 2, 2, 3, 1, 1, 1, 1, 1, 1, 1, 1, 1, 1, 1, 1, 1, 1, 1, 1, 1, 1, 1, 1, 1, 1, 1, 1, 1, 1, 1, 1, 1, 1, 1, 1, 1, 1, 1, 1, 1, 1, 1, 1, 1, 1, 1, 3, 3, 2, 2, 1, 1, 1, 1, 1, 1, 1, 1, 1, 1, 1, 1, 1, 1, 1, 1, 3, 2, 2, 3, 1, 1, 1, 1, 1, 1, 1, 1, 3, 2, 1, 1, 2, 2, 3, 3, 1, 1, 1, 2, 1, 2, 1, 2, 1, 1, 1, 1, 1, 1, 3, 2, 2, 2, 3, 2, 1, 1, 1, 1, 1, 1, 1, 1, 1, 1, 1, 1, 1, 1, 1, 1, 1, 1, 1, 1, 1, 1, 1, 1, 1, 1, 1, 1, 1, 1, 1, 1, 1, 1, 1, 2, 2, 2, 2, 2, 2, 2, 2, 2, 2, 2, 2, 2, 2, 2, 2, 2, 2, 2, 2, 2, 2, 2, 2, 2, 2, 2, 2, 2, 2, 2, 2, 2, 2, 1, 1, 1, 1, 1, 1, 1, 1, 1, 1, 1, 1, 1, 1, 1, 1, 1, 1, 1, 1, 1, 1, 1, 1, 1, 1, 1, 1, 1, 1, 1, 1, 1, 1, 1, 1, 1, 1, 1, 1, 1, 1, 1, 1, 1, 1, 1, 1, 1, 1, 1, 1, 1, 1, 1, 1, 1, 1, 1, 1, 1, 1, 1, 1, 1, 1, 1, 1, 1, 1, 1, 1, 1, 1, 1, 1, 1, 1, 1, 1, 1])
me_cube_006.materials.append(mat_lightbrown1)
me_cube_006.materials.append(mat_brown)
me_cube_006.materials.append(mat_white)
me_cube_006.materials.append(mat_lightbrown2)
me_cube_006.materials.append(mat_darkbrown)
me_cube_006.use_remesh_preserve_volume = False
me_cube_006.use_remesh_preserve_attributes = False
me_cube_006.use_mirror_vertex_groups = False
me_cube_006.update()
me_cube_002 = bpy.data.meshes.new('Cube.002')
me_cube_002.from_pydata([(-1134.0, 940.2, 533.0), (-1079.0, 940.2, 533.0), (-1134.0, -869.7, 533.0), (-1079.0, -869.7, 533.0), (-1134.0, 940.2, 571.5), (-1079.0, 940.2, 571.5), (-1079.0, -869.7, 571.5), (-1134.0, -869.7, 571.5), (-1143.0, 940.2, 577.9), (-1069.0, 940.2, 577.9), (-1069.0, -930.6, 577.9), (-1143.0, -930.6, 577.9), (-1143.0, 940.2, 592.4), (-1069.0, 940.2, 592.4), (-1069.0, -930.6, 592.4), (-1143.0, -930.6, 592.4), (-923.4, 940.2, 533.0), (-867.8, 940.2, 533.0), (-923.4, -869.7, 533.0), (-867.8, -869.7, 533.0), (-923.4, 940.2, 571.5), (-867.8, 940.2, 571.5), (-867.8, -869.7, 571.5), (-923.4, -869.7, 571.5), (-932.6, 940.2, 577.9), (-858.6, 940.2, 577.9), (-858.6, -930.6, 577.9), (-932.6, -930.6, 577.9), (-932.6, 940.2, 592.4), (-858.6, 940.2, 592.4), (-858.6, -930.6, 592.4), (-932.6, -930.6, 592.4), (-712.7, 940.2, 533.0), (-657.1, 940.2, 533.0), (-712.7, -869.7, 533.0), (-657.1, -869.7, 533.0), (-712.7, 940.2, 571.5), (-657.1, 940.2, 571.5), (-657.1, -869.7, 571.5), (-712.7, -869.7, 571.5), (-721.9, 940.2, 577.9), (-647.9, 940.2, 577.9), (-647.9, -930.6, 577.9), (-721.9, -930.6, 577.9), (-721.9, 940.2, 592.4), (-647.9, 940.2, 592.4), (-647.9, -930.6, 592.4), (-721.9, -930.6, 592.4), (-502.0, 940.2, 533.0), (-446.4, 940.2, 533.0), (-502.0, -869.7, 533.0), (-446.4, -869.7, 533.0), (-502.0, 940.2, 571.5), (-446.4, 940.2, 571.5), (-446.4, -869.7, 571.5), (-502.0, -869.7, 571.5), (-511.2, 940.2, 577.9), (-437.2, 940.2, 577.9), (-437.2, -930.6, 577.9), (-511.2, -930.6, 577.9), (-511.2, 940.2, 592.4), (-437.2, 940.2, 592.4), (-437.2, -930.6, 592.4), (-511.2, -930.6, 592.4), (-291.3, 940.2, 533.0), (-235.7, 940.2, 533.0), (-291.3, -869.7, 533.0), (-235.7, -869.7, 533.0), (-291.3, 940.2, 571.5), (-235.7, 940.2, 571.5), (-235.7, -869.7, 571.5), (-291.3, -869.7, 571.5), (-300.4, 940.2, 577.9), (-226.5, 940.2, 577.9), (-226.5, -930.6, 577.9), (-300.4, -930.6, 577.9), (-300.4, 940.2, 592.4), (-226.5, 940.2, 592.4), (-226.5, -930.6, 592.4), (-300.4, -930.6, 592.4), (-80.54, 940.2, 533.0), (-24.97, 940.2, 533.0), (-80.54, -869.7, 533.0), (-24.97, -869.7, 533.0), (-80.54, 940.2, 571.5), (-24.97, 940.2, 571.5), (-24.97, -869.7, 571.5), (-80.54, -869.7, 571.5), (-89.72, 940.2, 577.9), (-15.79, 940.2, 577.9), (-15.79, -930.6, 577.9), (-89.72, -930.6, 577.9), (-89.72, 940.2, 592.4), (-15.79, 940.2, 592.4), (-15.79, -930.6, 592.4), (-89.72, -930.6, 592.4), (130.2, 940.2, 533.0), (185.7, 940.2, 533.0), (130.2, -869.7, 533.0), (185.7, -869.7, 533.0), (130.2, 940.2, 571.5), (185.7, 940.2, 571.5), (185.7, -869.7, 571.5), (130.2, -869.7, 571.5), (121.0, 940.2, 577.9), (194.9, 940.2, 577.9), (194.9, -930.6, 577.9), (121.0, -930.6, 577.9), (121.0, 940.2, 592.4), (194.9, 940.2, 592.4), (194.9, -930.6, 592.4), (121.0, -930.6, 592.4), (340.9, 940.2, 533.0), (396.5, 940.2, 533.0), (340.9, -869.7, 533.0), (396.5, -869.7, 533.0), (340.9, 940.2, 571.5), (396.5, 940.2, 571.5), (396.5, -869.7, 571.5), (340.9, -869.7, 571.5), (331.7, 940.2, 577.9), (405.6, 940.2, 577.9), (405.6, -930.6, 577.9), (331.7, -930.6, 577.9), (331.7, 940.2, 592.4), (405.6, 940.2, 592.4), (405.6, -930.6, 592.4), (331.7, -930.6, 592.4), (551.6, 940.2, 533.0), (607.2, 940.2, 533.0), (551.6, -869.7, 533.0), (607.2, -869.7, 533.0), (551.6, 940.2, 571.5), (607.2, 940.2, 571.5), (607.2, -869.7, 571.5), (551.6, -869.7, 571.5), (542.4, 940.2, 577.9), (616.4, 940.2, 577.9), (616.4, -930.6, 577.9), (542.4, -930.6, 577.9), (542.4, 940.2, 592.4), (616.4, 940.2, 592.4), (616.4, -930.6, 592.4), (542.4, -930.6, 592.4), (762.3, 940.2, 533.0), (817.9, 940.2, 533.0), (762.3, -869.7, 533.0), (817.9, -869.7, 533.0), (762.3, 940.2, 571.5), (817.9, 940.2, 571.5), (817.9, -869.7, 571.5), (762.3, -869.7, 571.5), (753.1, 940.2, 577.9), (827.1, 940.2, 577.9), (827.1, -930.6, 577.9), (753.1, -930.6, 577.9), (753.1, 940.2, 592.4), (827.1, 940.2, 592.4), (827.1, -930.6, 592.4), (753.1, -930.6, 592.4), (-1321.0, 939.5, 533.0), (-1259.0, 939.5, 533.0), (-1321.0, -901.3, 533.0), (-1259.0, -901.3, 533.0), (-1321.0, 939.5, 571.5), (-1259.0, 939.5, 571.5), (-1259.0, -901.3, 571.5), (-1321.0, -901.3, 571.5), (-1331.0, 939.5, 577.9), (-1248.0, 939.5, 577.9), (-1248.0, -986.5, 577.9), (-1331.0, -986.5, 577.9), (-1331.0, 939.5, 592.4), (-1248.0, 939.5, 592.4), (-1248.0, -986.5, 592.4), (-1331.0, -986.5, 592.4)], [], [(2, 0, 1, 3), (7, 6, 10, 11), (2, 3, 6, 7), (1, 0, 4, 5), (0, 2, 7, 4), (3, 1, 5, 6), (8, 11, 15, 12), (5, 4, 8, 9), (4, 7, 11, 8), (6, 5, 9, 10), (15, 14, 13, 12), (10, 9, 13, 14), (11, 10, 14, 15), (9, 8, 12, 13), (18, 16, 17, 19), (23, 22, 26, 27), (18, 19, 22, 23), (17, 16, 20, 21), (16, 18, 23, 20), (19, 17, 21, 22), (24, 27, 31, 28), (21, 20, 24, 25), (20, 23, 27, 24), (22, 21, 25, 26), (31, 30, 29, 28), (26, 25, 29, 30), (27, 26, 30, 31), (25, 24, 28, 29), (34, 32, 33, 35), (39, 38, 42, 43), (34, 35, 38, 39), (33, 32, 36, 37), (32, 34, 39, 36), (35, 33, 37, 38), (40, 43, 47, 44), (37, 36, 40, 41), (36, 39, 43, 40), (38, 37, 41, 42), (47, 46, 45, 44), (42, 41, 45, 46), (43, 42, 46, 47), (41, 40, 44, 45), (50, 48, 49, 51), (55, 54, 58, 59), (50, 51, 54, 55), (49, 48, 52, 53), (48, 50, 55, 52), (51, 49, 53, 54), (56, 59, 63, 60), (53, 52, 56, 57), (52, 55, 59, 56), (54, 53, 57, 58), (63, 62, 61, 60), (58, 57, 61, 62), (59, 58, 62, 63), (57, 56, 60, 61), (66, 64, 65, 67), (71, 70, 74, 75), (66, 67, 70, 71), (65, 64, 68, 69), (64, 66, 71, 68), (67, 65, 69, 70), (72, 75, 79, 76), (69, 68, 72, 73), (68, 71, 75, 72), (70, 69, 73, 74), (79, 78, 77, 76), (74, 73, 77, 78), (75, 74, 78, 79), (73, 72, 76, 77), (82, 80, 81, 83), (87, 86, 90, 91), (82, 83, 86, 87), (81, 80, 84, 85), (80, 82, 87, 84), (83, 81, 85, 86), (88, 91, 95, 92), (85, 84, 88, 89), (84, 87, 91, 88), (86, 85, 89, 90), (95, 94, 93, 92), (90, 89, 93, 94), (91, 90, 94, 95), (89, 88, 92, 93), (98, 96, 97, 99), (103, 102, 106, 107), (98, 99, 102, 103), (97, 96, 100, 101), (96, 98, 103, 100), (99, 97, 101, 102), (104, 107, 111, 108), (101, 100, 104, 105), (100, 103, 107, 104), (102, 101, 105, 106), (111, 110, 109, 108), (106, 105, 109, 110), (107, 106, 110, 111), (105, 104, 108, 109), (114, 112, 113, 115), (119, 118, 122, 123), (114, 115, 118, 119), (113, 112, 116, 117), (112, 114, 119, 116), (115, 113, 117, 118), (120, 123, 127, 124), (117, 116, 120, 121), (116, 119, 123, 120), (118, 117, 121, 122), (127, 126, 125, 124), (122, 121, 125, 126), (123, 122, 126, 127), (121, 120, 124, 125), (130, 128, 129, 131), (135, 134, 138, 139), (130, 131, 134, 135), (129, 128, 132, 133), (128, 130, 135, 132), (131, 129, 133, 134), (136, 139, 143, 140), (133, 132, 136, 137), (132, 135, 139, 136), (134, 133, 137, 138), (143, 142, 141, 140), (138, 137, 141, 142), (139, 138, 142, 143), (137, 136, 140, 141), (146, 144, 145, 147), (151, 150, 154, 155), (146, 147, 150, 151), (145, 144, 148, 149), (144, 146, 151, 148), (147, 145, 149, 150), (152, 155, 159, 156), (149, 148, 152, 153), (148, 151, 155, 152), (150, 149, 153, 154), (159, 158, 157, 156), (154, 153, 157, 158), (155, 154, 158, 159), (153, 152, 156, 157), (162, 160, 161, 163), (167, 166, 170, 171), (162, 163, 166, 167), (161, 160, 164, 165), (160, 162, 167, 164), (163, 161, 165, 166), (168, 171, 175, 172), (165, 164, 168, 169), (164, 167, 171, 168), (166, 165, 169, 170), (175, 174, 173, 172), (170, 169, 173, 174), (171, 170, 174, 175), (169, 168, 172, 173)])
me_cube_002.polygons.foreach_set('material_index', [4, 4, 4, 4, 4, 4, 4, 4, 4, 4, 4, 4, 4, 4, 4, 4, 4, 4, 4, 4, 4, 4, 4, 4, 4, 4, 4, 4, 4, 4, 4, 4, 4, 4, 4, 4, 4, 4, 4, 4, 4, 4, 4, 4, 4, 4, 4, 4, 4, 4, 4, 4, 4, 4, 4, 4, 4, 4, 4, 4, 4, 4, 4, 4, 4, 4, 4, 4, 4, 4, 4, 4, 4, 4, 4, 4, 4, 4, 4, 4, 4, 4, 4, 4, 4, 4, 4, 4, 4, 4, 4, 4, 4, 4, 4, 4, 4, 4, 4, 4, 4, 4, 4, 4, 4, 4, 4, 4, 4, 4, 4, 4, 4, 4, 4, 4, 4, 4, 4, 4, 4, 4, 4, 4, 4, 4, 4, 4, 4, 4, 4, 4, 4, 4, 4, 4, 4, 4, 4, 4, 4, 4, 4, 4, 4, 4, 4, 4, 4, 4, 4, 4, 4, 4])
me_cube_002.materials.append(mat_lightbrown1)
me_cube_002.materials.append(mat_brown)
me_cube_002.materials.append(mat_white)
me_cube_002.materials.append(mat_lightbrown2)
me_cube_002.materials.append(mat_darkbrown)
me_cube_002.use_remesh_preserve_volume = False
me_cube_002.use_remesh_preserve_attributes = False
me_cube_002.use_mirror_vertex_groups = False
me_cube_002.update()
me_cube_004 = bpy.data.meshes.new('Cube.004')
me_cube_004.from_pydata([(-888.5, 52.9, 349.7), (-868.6, 52.9, 349.7), (856.7, -1197.0, 47.93), (856.7, -1179.0, 47.93), (874.5, -1197.0, 47.93), (874.5, -1179.0, 47.93), (856.7, -1197.0, 0.0), (856.7, -1179.0, 0.0), (874.5, -1179.0, 0.0), (874.5, -1197.0, 0.0), (1177.0, -1195.0, 47.93), (1177.0, -1178.0, 47.93), (1195.0, -1195.0, 47.93), (1195.0, -1178.0, 47.93), (1177.0, -1195.0, 0.0), (1177.0, -1178.0, 0.0), (1195.0, -1178.0, 0.0), (1195.0, -1195.0, 0.0), (1425.0, -1196.0, 47.93), (1425.0, -1179.0, 47.93), (1442.0, -1196.0, 47.93), (1442.0, -1179.0, 47.93), (1425.0, -1196.0, 0.0), (1425.0, -1179.0, 0.0), (1442.0, -1179.0, 0.0), (1442.0, -1196.0, 0.0), (-1529.0, -498.4, 47.93), (-1529.0, -480.9, 47.93), (-1511.0, -498.4, 47.93), (-1511.0, -480.9, 47.93), (-1529.0, -498.4, 0.0), (-1529.0, -480.9, 0.0), (-1511.0, -480.9, 0.0), (-1511.0, -498.4, 0.0), (1426.0, -502.0, 47.93), (1426.0, -484.2, 47.93), (1444.0, -502.0, 47.93), (1444.0, -484.2, 47.93), (1426.0, -502.0, 0.0), (1426.0, -484.2, 0.0), (1444.0, -484.2, 0.0), (1444.0, -502.0, 0.0), (-1529.0, -254.3, 47.93), (-1529.0, -236.7, 47.93), (-1511.0, -254.3, 47.93), (-1511.0, -236.7, 47.93), (-1529.0, -254.3, 0.0), (-1529.0, -236.7, 0.0), (-1511.0, -236.7, 0.0), (-1511.0, -254.3, 0.0), (1426.0, -255.6, 47.93), (1426.0, -237.9, 47.93), (1444.0, -255.6, 47.93), (1444.0, -237.9, 47.93), (1426.0, -255.6, 0.0), (1426.0, -237.9, 0.0), (1444.0, -237.9, 0.0), (1444.0, -255.6, 0.0), (-1529.0, -10.21, 47.93), (-1529.0, 7.381, 47.93), (-1511.0, -10.21, 47.93), (-1511.0, 7.381, 47.93), (-1529.0, -10.21, 0.0), (-1529.0, 7.381, 0.0), (-1511.0, 7.381, 0.0), (-1511.0, -10.21, 0.0), (1426.0, -9.289, 47.93), (1426.0, 8.459, 47.93), (1444.0, -9.289, 47.93), (1444.0, 8.459, 47.93), (1426.0, -9.289, 0.0), (1426.0, 8.459, 0.0), (1444.0, 8.459, 0.0), (1444.0, -9.289, 0.0), (-1529.0, 233.9, 47.93), (-1529.0, 251.5, 47.93), (-1511.0, 233.9, 47.93), (-1511.0, 251.5, 47.93), (-1529.0, 233.9, 0.0), (-1529.0, 251.5, 0.0), (-1511.0, 251.5, 0.0), (-1511.0, 233.9, 0.0), (1426.0, 237.1, 47.93), (1426.0, 254.8, 47.93), (1444.0, 237.1, 47.93), (1444.0, 254.8, 47.93), (1426.0, 237.1, 0.0), (1426.0, 254.8, 0.0), (1444.0, 254.8, 0.0), (1444.0, 237.1, 0.0), (-1529.0, 478.0, 47.93), (-1529.0, 495.6, 47.93), (-1511.0, 478.0, 47.93), (-1511.0, 495.6, 47.93), (-1529.0, 478.0, 0.0), (-1529.0, 495.6, 0.0), (-1511.0, 495.6, 0.0), (-1511.0, 478.0, 0.0), (1426.0, 483.4, 47.93), (1426.0, 501.2, 47.93), (1444.0, 483.4, 47.93), (1444.0, 501.2, 47.93), (1426.0, 483.4, 0.0), (1426.0, 501.2, 0.0), (1444.0, 501.2, 0.0), (1444.0, 483.4, 0.0), (-1529.0, 722.1, 47.93), (-1529.0, 739.7, 47.93), (-1511.0, 722.1, 47.93), (-1511.0, 739.7, 47.93), (-1529.0, 722.1, 0.0), (-1529.0, 739.7, 0.0), (-1511.0, 739.7, 0.0), (-1511.0, 722.1, 0.0), (-1167.0, 719.2, 47.93), (-1167.0, 737.0, 47.93), (-1149.0, 719.2, 47.93), (-1149.0, 737.0, 47.93), (-1167.0, 719.2, 0.0), (-1167.0, 737.0, 0.0), (-1149.0, 737.0, 0.0), (-1149.0, 719.2, 0.0), (-836.2, 719.2, 47.93), (-836.2, 737.0, 47.93), (-818.4, 719.2, 47.93), (-818.4, 737.0, 47.93), (-836.2, 719.2, 0.0), (-836.2, 737.0, 0.0), (-818.4, 737.0, 0.0), (-818.4, 719.2, 0.0), (-505.2, 719.2, 47.93), (-505.2, 737.0, 47.93), (-487.4, 719.2, 47.93), (-487.4, 737.0, 47.93), (-505.2, 719.2, 0.0), (-505.2, 737.0, 0.0), (-487.4, 737.0, 0.0), (-487.4, 719.2, 0.0), (-174.2, 719.2, 47.93), (-174.2, 737.0, 47.93), (-156.4, 719.2, 47.93), (-156.4, 737.0, 47.93), (-174.2, 719.2, 0.0), (-174.2, 737.0, 0.0), (-156.4, 737.0, 0.0), (-156.4, 719.2, 0.0), (156.9, 719.2, 47.93), (156.9, 737.0, 47.93), (174.6, 719.2, 47.93), (174.6, 737.0, 47.93), (156.9, 719.2, 0.0), (156.9, 737.0, 0.0), (174.6, 737.0, 0.0), (174.6, 719.2, 0.0), (487.9, 719.2, 47.93), (487.9, 737.0, 47.93), (505.6, 719.2, 47.93), (505.6, 737.0, 47.93), (487.9, 719.2, 0.0), (487.9, 737.0, 0.0), (505.6, 737.0, 0.0), (505.6, 719.2, 0.0), (818.9, 719.2, 47.93), (818.9, 737.0, 47.93), (836.6, 719.2, 47.93), (836.6, 737.0, 47.93), (818.9, 719.2, 0.0), (818.9, 737.0, 0.0), (836.6, 737.0, 0.0), (836.6, 719.2, 0.0), (1150.0, 719.2, 47.93), (1150.0, 737.0, 47.93), (1168.0, 719.2, 47.93), (1168.0, 737.0, 47.93), (1150.0, 719.2, 0.0), (1150.0, 737.0, 0.0), (1168.0, 737.0, 0.0), (1168.0, 719.2, 0.0), (1426.0, 720.0, 47.93), (1426.0, 737.7, 47.93), (1444.0, 720.0, 47.93), (1444.0, 737.7, 47.93), (1426.0, 720.0, 0.0), (1426.0, 737.7, 0.0), (1444.0, 737.7, 0.0), (1444.0, 720.0, 0.0), (601.0, -1195.0, 47.93), (601.0, -1177.0, 47.93), (618.7, -1195.0, 47.93), (618.7, -1177.0, 47.93), (601.0, -1195.0, 0.0), (601.0, -1177.0, 0.0), (618.7, -1177.0, 0.0), (618.7, -1195.0, 0.0), (-1167.0, -923.8, 47.93), (-1167.0, -906.0, 47.93), (-1149.0, -923.8, 47.93), (-1149.0, -906.0, 47.93), (-1167.0, -923.8, 0.0), (-1167.0, -906.0, 0.0), (-1149.0, -906.0, 0.0), (-1149.0, -923.8, 0.0), (-836.2, -923.8, 47.93), (-836.2, -906.0, 47.93), (-818.4, -923.8, 47.93), (-818.4, -906.0, 47.93), (-836.2, -923.8, 0.0), (-836.2, -906.0, 0.0), (-818.4, -906.0, 0.0), (-818.4, -923.8, 0.0), (-499.1, -923.8, 47.93), (-499.1, -906.0, 47.93), (-481.3, -923.8, 47.93), (-481.3, -906.0, 47.93), (-499.1, -923.8, 0.0), (-499.1, -906.0, 0.0), (-481.3, -906.0, 0.0), (-481.3, -923.8, 0.0), (-160.8, -923.8, 47.93), (-160.8, -906.0, 47.93), (-143.0, -923.8, 47.93), (-143.0, -906.0, 47.93), (-160.8, -923.8, 0.0), (-160.8, -906.0, 0.0), (-143.0, -906.0, 0.0), (-143.0, -923.8, 0.0), (165.4, -923.8, 47.93), (165.4, -906.0, 47.93), (183.1, -923.8, 47.93), (183.1, -906.0, 47.93), (165.4, -923.8, 0.0), (165.4, -906.0, 0.0), (183.1, -906.0, 0.0), (183.1, -923.8, 0.0), (533.5, -923.8, 47.93), (533.5, -906.0, 47.93), (551.3, -923.8, 47.93), (551.3, -906.0, 47.93), (533.5, -923.8, 0.0), (533.5, -906.0, 0.0), (551.3, -906.0, 0.0), (551.3, -923.8, 0.0), (-1529.0, -922.4, 47.93), (-1529.0, -904.8, 47.93), (-1511.0, -922.4, 47.93), (-1511.0, -904.8, 47.93), (-1529.0, -922.4, 0.0), (-1529.0, -904.8, 0.0), (-1511.0, -904.8, 0.0), (-1511.0, -922.4, 0.0), (-1529.0, -701.5, 47.93), (-1529.0, -683.9, 47.93), (-1511.0, -701.5, 47.93), (-1511.0, -683.9, 47.93), (-1529.0, -701.5, 0.0), (-1529.0, -683.9, 0.0), (-1511.0, -683.9, 0.0), (-1511.0, -701.5, 0.0), (607.9, -993.0, 47.93), (607.9, -975.2, 47.93), (625.7, -993.0, 47.93), (625.7, -975.2, 47.93), (607.9, -993.0, 0.0), (607.9, -975.2, 0.0), (625.7, -975.2, 0.0), (625.7, -993.0, 0.0), (1426.0, -971.7, 47.93), (1426.0, -953.9, 47.93), (1444.0, -971.7, 47.93), (1444.0, -953.9, 47.93), (1426.0, -971.7, 0.0), (1426.0, -953.9, 0.0), (1444.0, -953.9, 0.0), (1444.0, -971.7, 0.0), (1426.0, -725.3, 47.93), (1426.0, -707.6, 47.93), (1444.0, -725.3, 47.93), (1444.0, -707.6, 47.93), (1426.0, -725.3, 0.0), (1426.0, -707.6, 0.0), (1444.0, -707.6, 0.0), (1444.0, -725.3, 0.0)], [], [(4, 2, 6, 9), (5, 4, 9, 8), (3, 5, 8, 7), (2, 3, 7, 6), (12, 10, 14, 17), (13, 12, 17, 16), (11, 13, 16, 15), (10, 11, 15, 14), (20, 18, 22, 25), (21, 20, 25, 24), (19, 21, 24, 23), (18, 19, 23, 22), (28, 26, 30, 33), (29, 28, 33, 32), (27, 29, 32, 31), (26, 27, 31, 30), (36, 34, 38, 41), (37, 36, 41, 40), (35, 37, 40, 39), (34, 35, 39, 38), (44, 42, 46, 49), (45, 44, 49, 48), (43, 45, 48, 47), (42, 43, 47, 46), (52, 50, 54, 57), (53, 52, 57, 56), (51, 53, 56, 55), (50, 51, 55, 54), (60, 58, 62, 65), (61, 60, 65, 64), (59, 61, 64, 63), (58, 59, 63, 62), (68, 66, 70, 73), (69, 68, 73, 72), (67, 69, 72, 71), (66, 67, 71, 70), (76, 74, 78, 81), (77, 76, 81, 80), (75, 77, 80, 79), (74, 75, 79, 78), (84, 82, 86, 89), (85, 84, 89, 88), (83, 85, 88, 87), (82, 83, 87, 86), (92, 90, 94, 97), (93, 92, 97, 96), (91, 93, 96, 95), (90, 91, 95, 94), (100, 98, 102, 105), (101, 100, 105, 104), (99, 101, 104, 103), (98, 99, 103, 102), (108, 106, 110, 113), (109, 108, 113, 112), (107, 109, 112, 111), (106, 107, 111, 110), (116, 114, 118, 121), (117, 116, 121, 120), (115, 117, 120, 119), (114, 115, 119, 118), (124, 122, 126, 129), (125, 124, 129, 128), (123, 125, 128, 127), (122, 123, 127, 126), (132, 130, 134, 137), (133, 132, 137, 136), (131, 133, 136, 135), (130, 131, 135, 134), (140, 138, 142, 145), (141, 140, 145, 144), (139, 141, 144, 143), (138, 139, 143, 142), (148, 146, 150, 153), (149, 148, 153, 152), (147, 149, 152, 151), (146, 147, 151, 150), (156, 154, 158, 161), (157, 156, 161, 160), (155, 157, 160, 159), (154, 155, 159, 158), (164, 162, 166, 169), (165, 164, 169, 168), (163, 165, 168, 167), (162, 163, 167, 166), (172, 170, 174, 177), (173, 172, 177, 176), (171, 173, 176, 175), (170, 171, 175, 174), (180, 178, 182, 185), (181, 180, 185, 184), (179, 181, 184, 183), (178, 179, 183, 182), (188, 186, 190, 193), (189, 188, 193, 192), (187, 189, 192, 191), (186, 187, 191, 190), (196, 194, 198, 201), (197, 196, 201, 200), (195, 197, 200, 199), (194, 195, 199, 198), (204, 202, 206, 209), (205, 204, 209, 208), (203, 205, 208, 207), (202, 203, 207, 206), (212, 210, 214, 217), (213, 212, 217, 216), (211, 213, 216, 215), (210, 211, 215, 214), (220, 218, 222, 225), (221, 220, 225, 224), (219, 221, 224, 223), (218, 219, 223, 222), (228, 226, 230, 233), (229, 228, 233, 232), (227, 229, 232, 231), (226, 227, 231, 230), (236, 234, 238, 241), (237, 236, 241, 240), (235, 237, 240, 239), (234, 235, 239, 238), (244, 242, 246, 249), (245, 244, 249, 248), (243, 245, 248, 247), (242, 243, 247, 246), (252, 250, 254, 257), (253, 252, 257, 256), (251, 253, 256, 255), (250, 251, 255, 254), (260, 258, 262, 265), (261, 260, 265, 264), (259, 261, 264, 263), (258, 259, 263, 262), (268, 266, 270, 273), (269, 268, 273, 272), (267, 269, 272, 271), (266, 267, 271, 270), (276, 274, 278, 281), (277, 276, 281, 280), (275, 277, 280, 279), (274, 275, 279, 278)])
me_cube_004.materials.append(mat_lightbrown1)
me_cube_004.materials.append(mat_brown)
me_cube_004.materials.append(mat_white)
me_cube_004.materials.append(mat_lightbrown2)
me_cube_004.materials.append(mat_darkbrown)
me_cube_004.use_remesh_preserve_volume = False
me_cube_004.use_remesh_preserve_attributes = False
me_cube_004.use_mirror_vertex_groups = False
me_cube_004.update()
me_cube_001 = bpy.data.meshes.new('Cube.001')
me_cube_001.from_pydata([(124.7, -1266.0, 617.9), (558.3, -1266.0, 1050.0), (1044.0, -1266.0, 617.9), (610.6, -1266.0, 1050.0), (381.3, -1266.0, 836.1), (787.7, -1266.0, 836.1), (902.4, -1266.0, 727.2), (266.6, -1266.0, 727.2), (451.3, -1266.0, 920.5), (717.7, -1266.0, 920.5), (670.0, -1266.0, 893.2), (501.0, -1266.0, 894.4), (317.6, -1266.0, 703.9), (847.8, -1266.0, 703.4), (738.0, -1266.0, 813.0), (426.6, -1266.0, 813.0), (603.8, -1266.0, 980.2), (951.3, -1266.0, 617.9), (565.2, -1266.0, 980.2), (209.0, -1266.0, 617.9), (-1687.0, -1020.0, 592.7), (-1687.0, -1020.0, 617.9), (-1687.0, 1012.0, 592.7), (-1687.0, 1012.0, 617.9), (1184.0, -1020.0, 592.7), (1184.0, -1020.0, 617.9), (1184.0, 1012.0, 592.7), (1184.0, 1012.0, 617.9), (-1498.0, -608.5, 918.2), (-1498.0, 600.5, 918.2), (919.6, 600.5, 918.2), (919.6, -608.5, 918.2), (-1415.0, -27.8, 1395.0), (-1415.0, 19.8, 1395.0), (824.1, 19.8, 1395.0), (824.1, -27.8, 1395.0), (845.3, -278.9, 1159.0), (-1452.0, -278.9, 1159.0), (-1452.0, 270.9, 1159.0), (845.3, 270.9, 1159.0), (-1487.0, -477.1, 961.2), (-1487.0, 469.1, 961.2), (-1420.0, -22.62, 1356.0), (-1420.0, 14.62, 1356.0), (-1452.0, -219.2, 1159.0), (-1452.0, 211.2, 1159.0), (-1421.0, -465.1, 963.5), (-1421.0, 457.1, 963.5), (-1356.0, -22.15, 1349.0), (-1356.0, 14.15, 1349.0), (-1388.0, -213.7, 1159.0), (-1388.0, 205.7, 1159.0), (832.1, -174.4, 1257.0), (-1437.0, 165.8, 1258.0), (-1437.0, -174.4, 1257.0), (832.1, 165.8, 1258.0), (-1437.0, 112.9, 1257.0), (-1437.0, -120.9, 1257.0), (-1372.0, 109.9, 1254.0), (-1372.0, -117.9, 1254.0), (-1468.0, -410.0, 1050.0), (868.4, 397.8, 1050.0), (868.4, -410.0, 1050.0), (-1468.0, 397.8, 1050.0), (-1468.0, -348.1, 1050.0), (-1468.0, 340.1, 1050.0), (-1404.0, -339.4, 1050.0), (-1404.0, 331.4, 1050.0), (1045.0, -1020.0, 617.9), (124.8, -1020.0, 617.9), (951.4, -1020.0, 617.9), (847.8, -902.4, 703.4), (317.6, -901.6, 703.9), (209.1, -1020.0, 617.9), (902.4, -869.7, 727.2), (266.6, -869.7, 727.2), (381.3, -720.7, 836.1), (787.7, -720.7, 836.1), (738.0, -758.2, 813.0), (449.4, -608.5, 918.2), (719.6, -608.5, 918.2), (426.6, -758.2, 813.0), (501.0, -642.7, 894.4), (670.0, -647.2, 893.2), (603.8, -486.0, 980.2), (554.8, -410.0, 1050.0), (614.2, -410.0, 1050.0), (565.2, -486.0, 980.2), (97.82, -1020.0, 592.6), (182.5, -1020.0, 592.6), (1067.0, -1020.0, 592.6), (973.5, -1020.0, 592.6), (97.99, -1266.0, 592.6), (1066.0, -1266.0, 592.6), (973.4, -1266.0, 592.6), (182.3, -1266.0, 592.6)], [], [(3, 1, 18, 16), (12, 72, 81, 15), (5, 9, 10, 14), (7, 4, 76, 75), (0, 7, 75, 69), (8, 4, 15, 11), (9, 3, 16, 10), (28, 79, 8, 1, 85, 60), (6, 5, 14, 13), (88, 92, 95, 89), (4, 7, 12, 15), (15, 81, 82, 11), (19, 73, 72, 12), (11, 82, 87, 18), (2, 6, 13, 17), (1, 8, 11, 18), (7, 0, 19, 12), (20, 21, 23, 22), (22, 23, 27, 26), (26, 27, 25, 24), (27, 23, 29, 30), (25, 27, 30, 31), (23, 21, 28, 29), (90, 68, 70, 91), (34, 33, 32, 35), (54, 52, 35, 32), (55, 53, 33, 34), (52, 55, 34, 35), (60, 37, 44, 64), (54, 32, 42, 57), (62, 61, 39, 36), (61, 63, 38, 39), (60, 85, 86, 62, 36, 37), (64, 44, 50, 66), (57, 42, 48, 59), (29, 28, 40, 41), (63, 29, 41, 65), (53, 38, 45, 56), (32, 33, 43, 42), (58, 59, 48, 49), (67, 66, 50, 51), (41, 40, 46, 47), (65, 41, 47, 67), (56, 45, 51, 58), (42, 43, 49, 48), (43, 56, 58, 49), (51, 50, 59, 58), (33, 53, 56, 43), (44, 57, 59, 50), (37, 54, 57, 44), (36, 39, 55, 52), (39, 38, 53, 55), (37, 36, 52, 54), (45, 65, 67, 51), (47, 46, 66, 67), (38, 63, 65, 45), (40, 64, 66, 46), (30, 29, 63, 61), (31, 30, 61, 62), (28, 60, 64, 40), (86, 85, 1, 3), (80, 86, 3, 9), (74, 77, 5, 6), (86, 80, 31, 62), (24, 25, 68, 90), (77, 80, 9, 5), (71, 70, 17, 13), (84, 83, 10, 16), (91, 94, 93, 90), (87, 84, 16, 18), (78, 71, 13, 14), (68, 74, 6, 2), (83, 78, 14, 10), (4, 8, 79, 76), (88, 69, 21, 20), (28, 76, 79), (89, 73, 69, 88), (31, 80, 77), (31, 77, 74), (31, 74, 68), (25, 31, 68), (28, 75, 76), (69, 75, 28), (21, 69, 28), (19, 0, 92, 95), (17, 2, 93, 94), (69, 0, 92, 88), (73, 19, 95, 89), (17, 70, 91, 94), (68, 2, 93, 90)])
me_cube_001.polygons.foreach_set('use_smooth', [1, 1, 1, 1, 1, 1, 1, 1, 1, 1, 1, 1, 1, 1, 1, 1, 1, 1, 1, 1, 1, 1, 1, 1, 1, 1, 1, 1, 1, 1, 1, 1, 1, 1, 1, 1, 1, 1, 1, 0, 0, 1, 1, 1, 1, 1, 0, 1, 1, 1, 1, 1, 1, 1, 0, 1, 1, 1, 1, 1, 1, 1, 1, 1, 1, 1, 1, 1, 1, 1, 1, 1, 1, 1, 1, 1, 1, 1, 1, 1, 1, 1, 1, 1, 1, 1, 1, 1, 1, 1])
me_cube_001.polygons.foreach_set('material_index', [0, 0, 0, 0, 0, 0, 0, 0, 0, 0, 0, 0, 0, 0, 0, 0, 0, 1, 0, 1, 0, 0, 0, 0, 0, 0, 0, 0, 1, 1, 0, 0, 0, 1, 1, 1, 1, 1, 1, 0, 0, 1, 1, 1, 1, 1, 0, 1, 1, 1, 0, 0, 0, 1, 0, 1, 1, 0, 0, 1, 0, 0, 0, 0, 0, 0, 0, 0, 0, 0, 0, 0, 0, 0, 0, 0, 0, 0, 0, 0, 0, 0, 0, 0, 0, 0, 0, 0, 0, 0])
me_cube_001.materials.append(mat_roof)
me_cube_001.materials.append(mat_darkbrown)
me_cube_001.use_remesh_preserve_volume = False
me_cube_001.use_remesh_preserve_attributes = False
me_cube_001.use_mirror_vertex_groups = False
me_cube_001.update()
me_cube_000 = bpy.data.meshes.new('Cube.000')
me_cube_000.from_pydata([(171.8, -1266.0, 618.3), (605.5, -1266.0, 1054.0), (171.8, -914.1, 618.3), (605.5, -331.1, 1054.0), (1091.0, -1266.0, 618.3), (657.8, -1266.0, 1054.0), (1091.0, -914.1, 618.3), (657.8, -331.1, 1054.0), (428.4, -1266.0, 836.1), (428.4, -633.7, 836.1), (834.8, -633.7, 836.1), (834.8, -1266.0, 836.1), (313.7, -772.5, 727.2), (949.5, -772.5, 727.2), (949.5, -1266.0, 727.2), (313.7, -1266.0, 727.2), (518.8, -1266.0, 945.0), (518.8, -493.4, 945.0), (744.5, -493.4, 945.0), (744.5, -1266.0, 945.0)], [], [(16, 1, 3, 17), (18, 7, 5, 19), (7, 3, 1, 5), (13, 10, 11, 14), (15, 8, 9, 12), (0, 15, 12, 2), (6, 13, 14, 4), (10, 18, 19, 11), (8, 16, 17, 9), (16, 19, 5, 1), (19, 16, 8, 11), (15, 14, 11, 8), (14, 15, 0, 4), (7, 18, 17, 3), (9, 17, 18, 10), (12, 9, 10, 13), (2, 12, 13, 6), (2, 6, 4, 0)])
me_cube_000.polygons.foreach_set('use_smooth', [True] * 18)
me_cube_000.materials.append(mat_roof)
me_cube_000.materials.append(mat_darkbrown)
me_cube_000.use_remesh_preserve_volume = False
me_cube_000.use_remesh_preserve_attributes = False
me_cube_000.use_mirror_vertex_groups = False
me_cube_000.update()
me_cube_003 = bpy.data.meshes.new('Cube.003')
me_cube_003.from_pydata([(171.8, -1266.0, 618.3), (605.5, -1266.0, 1054.0), (171.8, -815.9, 618.3), (605.5, -232.9, 1054.0), (1091.0, -1266.0, 618.3), (657.8, -1266.0, 1054.0), (1091.0, -815.9, 618.3), (657.8, -232.9, 1054.0), (428.4, -1266.0, 836.1), (428.4, -535.5, 836.1), (834.8, -535.5, 836.1), (834.8, -1266.0, 836.1), (313.7, -674.3, 727.2), (949.5, -674.3, 727.2), (949.5, -1266.0, 727.2), (313.7, -1266.0, 727.2), (518.8, -1266.0, 945.0), (518.8, -395.2, 945.0), (744.5, -395.2, 945.0), (744.5, -1266.0, 945.0), (720.8, -1266.0, 915.9), (720.8, -374.9, 915.9), (545.2, -368.9, 919.4), (545.2, -1266.0, 919.4), (341.2, -1266.0, 703.9), (922.8, -1266.0, 703.4), (922.8, -689.4, 703.4), (341.2, -688.5, 703.9), (809.3, -1266.0, 808.7), (809.3, -535.5, 808.7), (454.0, -535.5, 808.8), (454.0, -1266.0, 808.8), (654.5, -232.9, 999.2), (1034.0, -815.9, 618.3), (654.5, -1266.0, 999.2), (1034.0, -1266.0, 618.3), (608.8, -232.9, 999.2), (229.6, -815.9, 618.3), (608.8, -1266.0, 999.2), (229.6, -1266.0, 618.3)], [], [(16, 1, 3, 17), (26, 25, 28, 29), (18, 7, 5, 19), (2, 12, 27, 37), (5, 1, 38, 34), (7, 3, 1, 5), (24, 27, 30, 31), (13, 10, 11, 14), (11, 19, 20, 28), (15, 8, 9, 12), (0, 15, 12, 2), (16, 8, 31, 23), (6, 13, 14, 4), (10, 13, 26, 29), (19, 5, 34, 20), (10, 18, 19, 11), (7, 18, 21, 32), (8, 16, 17, 9), (14, 11, 28, 25), (0, 2, 37, 39), (8, 15, 24, 31), (6, 4, 35, 33), (33, 35, 25, 26), (29, 28, 20, 21), (31, 30, 22, 23), (12, 9, 30, 27), (32, 34, 38, 36), (39, 37, 27, 24), (17, 3, 36, 22), (18, 10, 29, 21), (23, 22, 36, 38), (4, 14, 25, 35), (21, 20, 34, 32), (3, 7, 32, 36), (1, 16, 23, 38), (15, 0, 39, 24), (9, 17, 22, 30), (13, 6, 33, 26)])
me_cube_003.polygons.foreach_set('use_smooth', [True] * 38)
me_cube_003.materials.append(mat_roof)
me_cube_003.materials.append(mat_darkbrown)
me_cube_003.use_remesh_preserve_volume = False
me_cube_003.use_remesh_preserve_attributes = False
me_cube_003.use_mirror_vertex_groups = False
me_cube_003.update()

# ---- objects
ob_cube_004 = bpy.data.objects.new('Cube.004', me_cube_008)
ob_cube_003 = bpy.data.objects.new('Cube.003', me_cube_007)
ob_cube_002 = bpy.data.objects.new('Cube.002', me_cube_006)
ob_cube_001 = bpy.data.objects.new('Cube.001', me_cube_002)
ob_cube = bpy.data.objects.new('Cube', me_cube_004)
ob_cube_005 = bpy.data.objects.new('Cube.005', me_cube_001)
ob_cube_006 = bpy.data.objects.new('Cube.006', me_cube_000)
ob_cube_007 = bpy.data.objects.new('Cube.007', me_cube_003)

# ---- transforms, parenting, visibility, modifiers, constraints
ob_cube_004.location = (0.0, 0.0, 0.0)
ob_cube_004.lineart.crease_threshold = 0.0
ob_cube_003.location = (0.0, 0.0, 0.0)
ob_cube_003.lineart.crease_threshold = 0.0
ob_cube_002.location = (0.0, 0.0, 0.0)
ob_cube_002.lineart.crease_threshold = 0.0
ob_cube_001.location = (0.0, 0.0, 0.0)
ob_cube_001.lineart.crease_threshold = 0.0
ob_cube.location = (0.0, 0.0, 0.0)
ob_cube.lineart.crease_threshold = 0.0
ob_cube_005.location = (0.0, 0.0, 0.0)
ob_cube_005.lineart.crease_threshold = 0.0
ob_cube_006.location = (0.0, 0.0, 0.0)
ob_cube_006.lineart.crease_threshold = 0.0
ob_cube_007.location = (0.0, 0.0, 0.0)
ob_cube_007.lineart.crease_threshold = 0.0

# ---- collection membership
col_collection_1.objects.link(ob_cube_004)
col_collection_1.objects.link(ob_cube_003)
col_collection_1.objects.link(ob_cube_002)
col_collection_1.objects.link(ob_cube_001)
col_collection_1.objects.link(ob_cube)
col_collection_2.objects.link(ob_cube_005)
col_collection_3.objects.link(ob_cube_006)
col_collection_4.objects.link(ob_cube_007)

# ---- scene / render settings (as saved in the file)
scene.frame_start = 1; scene.frame_end = 250; scene.frame_set(1)
scene.render.engine = 'BLENDER_EEVEE_NEXT'
scene.render.resolution_percentage = 50
scene.render.dither_intensity = 0.0
scene.cycles.use_denoising = False
scene.cycles.samples = 128
scene.cycles.sampling_pattern = 'TABULATED_SOBOL'
scene.cycles.light_sampling_threshold = 0.0
scene.cycles.use_adaptive_sampling = False
scene.cycles.use_light_tree = False
scene.cycles.blur_glossy = 0.0
scene.cycles.sample_clamp_indirect = 0.0
scene.view_settings.view_transform = 'Standard'
scene.unit_settings.scale_length = 0.01
bpy.context.view_layer.update()

# ---- added for rendering (the .blend has no active camera and no usable light): camera, sun
cam_auto = bpy.data.cameras.new('AutoCamera')
cam_auto.lens = 50.0
cam_auto.sensor_width = 36.0
cam_auto.clip_end = 66951.7
ob_auto_camera = bpy.data.objects.new('AutoCamera', cam_auto)
scene.collection.objects.link(ob_auto_camera)
ob_auto_camera.location = (3698.83, -4704.94, 3749.6)
ob_auto_camera.rotation_euler = (1.09748, -7.21219e-08, 0.694738)
scene.camera = ob_auto_camera
light_auto_sun = bpy.data.lights.new('AutoSun', 'SUN')
light_auto_sun.energy = 3.0
light_auto_sun.angle = 0.0523599
ob_auto_sun = bpy.data.objects.new('AutoSun', light_auto_sun)
scene.collection.objects.link(ob_auto_sun)
ob_auto_sun.rotation_euler = (0.872665, 0.174533, 0.523599)
bpy.context.view_layer.update()

